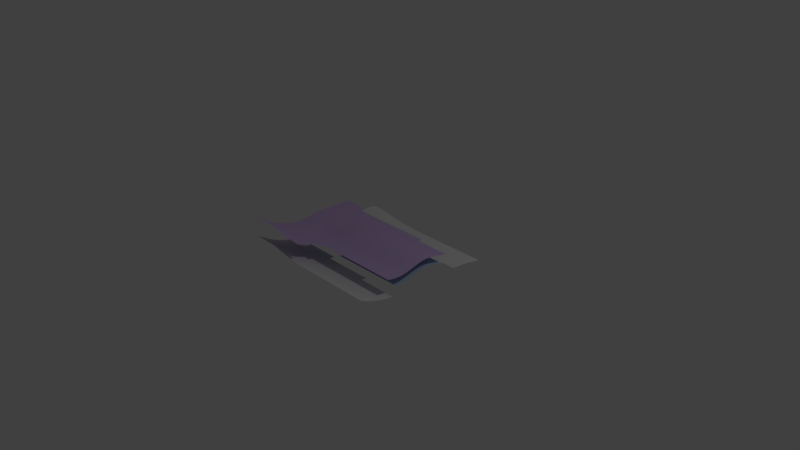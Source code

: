 # Source: sub1.blend  (saved by Blender 2.79.0; exported with 4.5.12 LTS)
import bpy
from mathutils import Matrix  # noqa: F401  (used for matrix-valued properties, if any)

bpy.ops.wm.read_factory_settings(use_empty=True)
scene = bpy.context.scene
scene.name = 'Scene'

# ---- collections
col_collection_1 = bpy.data.collections.new('Collection 1'); scene.collection.children.link(col_collection_1)

# ---- materials (node trees are filled in below, after node groups)
mat_material_003 = bpy.data.materials.new('Material.003')
mat_material_003.alpha_threshold = 0.0
mat_material_003.use_transparent_shadow = False
mat_material_003.diffuse_color = (0.625, 0.4578, 0.8, 1.0)
mat_material_003.roughness = 0.5
mat_material_002 = bpy.data.materials.new('Material.002')
mat_material_002.alpha_threshold = 0.0
mat_material_002.use_transparent_shadow = False
mat_material_002.diffuse_color = (0.5011, 0.653, 0.8, 1.0)
mat_material_002.roughness = 0.5
mat_material_001 = bpy.data.materials.new('Material.001')
mat_material_001.alpha_threshold = 0.0
mat_material_001.use_transparent_shadow = False
mat_material_001.roughness = 0.5

# ---- material node trees

# ---- world
world_world = bpy.data.worlds.new('World'); scene.world = world_world
world_world.color = (0.05088, 0.05088, 0.05088)
world_world.use_sun_shadow = False
world_world.sun_shadow_jitter_overblur = 0.0
world_world.cycles.sampling_method = 'MANUAL'

# ---- cameras
cam_camera = bpy.data.cameras.new('Camera')
cam_camera.clip_end = 100.0
cam_camera.lens = 35.0
cam_camera.sensor_width = 32.0
cam_camera.sensor_height = 18.0
cam_camera.ortho_scale = 7.314
cam_camera.dof.focus_distance = 0.0
cam_camera.dof.aperture_fstop = 128.0

# ---- lights
light_lamp = bpy.data.lights.new('Lamp', 'POINT')
light_lamp.transmission_factor = 0.0
light_lamp.cutoff_distance = 30.0
light_lamp.energy = 100.0
light_lamp.shadow_buffer_clip_start = 1.001
light_lamp.shadow_soft_size = 0.1
light_lamp.shadow_maximum_resolution = 0.006
light_lamp.use_absolute_resolution = True

# ---- meshes
me_grid_003 = bpy.data.meshes.new('Grid.003')
me_grid_003.from_pydata([(-1.0, -1.0, 0.2729), (-0.931, -1.0, 0.2729), (-0.8621, -1.0, 0.2729), (-0.7931, -1.0, 0.2729), (-0.7241, -1.0, 0.2729), (-0.6552, -1.0, 0.2729), (-0.5862, -1.0, 0.257), (-0.5172, -1.0, 0.243), (-0.4483, -1.0, 0.2308), (-0.3793, -1.0, 0.2205), (-0.3103, -1.0, 0.212), (-0.2414, -1.0, 0.2053), (-0.1724, -1.0, 0.2004), (-1.0, -0.931, 0.2338), (-0.931, -0.931, 0.2338), (-0.8621, -0.931, 0.2172), (-0.7931, -0.931, 0.2156), (-0.7241, -0.931, 0.2156), (-0.6552, -0.931, 0.2156), (-0.5862, -0.931, 0.2106), (-0.5172, -0.931, 0.2001), (-0.4483, -0.931, 0.1895), (-0.3793, -0.931, 0.18), (-0.3103, -0.931, 0.1719), (-0.2414, -0.931, 0.1656), (-0.1724, -0.931, 0.1609), (-1.0, -0.8621, 0.1815), (-0.931, -0.8621, 0.1815), (-0.8621, -0.8621, 0.1756), (-0.7931, -0.8621, 0.1657), (-0.7241, -0.8621, 0.1657), (-0.6552, -0.8621, 0.1657), (-0.5862, -0.8621, 0.1635), (-0.5172, -0.8621, 0.1572), (-0.4483, -0.8621, 0.1493), (-0.3793, -0.8621, 0.1416), (-0.3103, -0.8621, 0.1349), (-0.2414, -0.8621, 0.1294), (-0.1724, -0.8621, 0.1254), (-1.0, -0.7931, 0.1363), (-0.931, -0.7931, 0.1363), (-0.8621, -0.7931, 0.1334), (-0.7931, -0.7931, 0.1264), (-0.7241, -0.7931, 0.1228), (-0.6552, -0.7931, 0.1228), (-0.5862, -0.7931, 0.1217), (-0.5172, -0.7931, 0.1178), (-0.4483, -0.7931, 0.1124), (-0.3793, -0.7931, 0.1067), (-0.3103, -0.7931, 0.1014), (-0.2414, -0.7931, 0.09714), (-1.0, -0.7241, 0.09798), (-0.931, -0.7241, 0.09798), (-0.8621, -0.7241, 0.09627), (-0.7931, -0.7241, 0.09179), (-0.7241, -0.7241, 0.08674), (-0.6552, -0.7241, 0.08675), (-0.5862, -0.7241, 0.08618), (-0.5172, -0.7241, 0.08374), (-0.4483, -0.7241, 0.08012), (-0.3793, -0.7241, 0.0761), (-0.3103, -0.7241, 0.07232), (-0.2414, -0.7241, 0.06925), (-1.0, -0.6552, 0.06629), (-0.931, -0.6552, 0.06629), (-0.8621, -0.6552, 0.06521), (-0.7931, -0.6552, 0.06229), (-0.7241, -0.6552, 0.05823), (-0.6552, -0.6552, 0.0573), (-0.5862, -0.6552, 0.05697), (-0.5172, -0.6552, 0.05546), (-0.4483, -0.6552, 0.05313), (-0.3793, -0.6552, 0.05048), (-0.3103, -0.6552, 0.04801), (-0.2414, -0.6552, 0.04611), (-0.1724, -0.6552, 0.04509), (-1.0, -0.5862, 0.04106), (-0.931, -0.5862, 0.04106), (-0.8621, -0.5862, 0.04037), (-0.7931, -0.5862, 0.03846), (-0.7241, -0.5862, 0.03577), (-0.6552, -0.5862, 0.03421), (-0.5862, -0.5862, 0.03406), (-0.5172, -0.5862, 0.03317), (-0.4483, -0.5862, 0.03177), (-0.3793, -0.5862, 0.03021), (-0.3103, -0.5862, 0.02884), (-0.2414, -0.5862, 0.02799), (-0.1724, -0.5862, 0.02788), (-0.1034, -0.5862, 0.02792), (-0.03448, -0.5862, 0.02794), (0.03448, -0.5862, 0.02794), (0.1034, -0.5862, 0.02794), (0.1724, -0.5862, 0.02794), (0.2414, -0.5862, 0.02794), (0.3103, -0.5862, 0.02794), (0.3793, -0.5862, 0.02794), (0.4483, -0.5862, 0.02794), (0.5172, -0.5862, 0.02794), (0.5862, -0.5862, 0.02794), (0.6552, -0.5862, 0.02794), (0.7241, -0.5862, 0.02794), (0.7931, -0.5862, 0.02794), (0.8621, -0.5862, 0.02794), (0.931, -0.5862, 0.02794), (1.0, -0.5862, 0.02794), (-1.0, -0.5172, 0.02213), (-0.931, -0.5172, 0.02213), (-0.8621, -0.5172, 0.0217), (-0.7931, -0.5172, 0.02051), (-0.7241, -0.5172, 0.01866), (-0.6552, -0.5172, 0.01669), (-0.5862, -0.5172, 0.01641), (-0.5172, -0.5172, 0.01596), (-0.4483, -0.5172, 0.01553), (-0.3793, -0.5172, 0.01533), (-0.3103, -0.5172, 0.01503), (-0.2414, -0.5172, 0.01503), (-0.1724, -0.5172, 0.01509), (-0.1034, -0.5172, 0.01512), (-0.03448, -0.5172, 0.01514), (0.03448, -0.5172, 0.01514), (0.1034, -0.5172, 0.01514), (0.1724, -0.5172, 0.01514), (0.2414, -0.5172, 0.01514), (0.3103, -0.5172, 0.01514), (0.3793, -0.5172, 0.01514), (0.4483, -0.5172, 0.01514), (0.5172, -0.5172, 0.01514), (0.5862, -0.5172, 0.01514), (0.6552, -0.5172, 0.01514), (0.7241, -0.5172, 0.01514), (0.7931, -0.5172, 0.01514), (0.8621, -0.5172, 0.01514), (0.931, -0.5172, 0.01514), (1.0, -0.5172, 0.01514), (-1.0, -0.4483, 0.008579), (-0.931, -0.4483, 0.008579), (-0.8621, -0.4483, 0.008336), (-0.7931, -0.4483, 0.006981), (-0.7241, -0.4483, 0.003788), (-0.6552, -0.4483, 0.001021), (-0.5862, -0.4483, 0.0002565), (-0.5172, -0.4483, 0.0001431), (-0.4483, -0.4483, 0.0007409), (-0.3793, -0.4483, 0.002644), (-0.3103, -0.4483, 0.004999), (-0.2414, -0.4483, 0.006466), (-0.1724, -0.4483, 0.006557), (-0.1034, -0.4483, 0.006583), (-0.03448, -0.4483, 0.006593), (0.03448, -0.4483, 0.006593), (0.1034, -0.4483, 0.006593), (0.1724, -0.4483, 0.006593), (0.2414, -0.4483, 0.006593), (0.3103, -0.4483, 0.006593), (0.3793, -0.4483, 0.006593), (0.4483, -0.4483, 0.006593), (0.5172, -0.4483, 0.006593), (0.5862, -0.4483, 0.006593), (0.6552, -0.4483, 0.006593), (0.7241, -0.4483, 0.006593), (0.7931, -0.4483, 0.006593), (0.8621, -0.4483, 0.006593), (0.931, -0.4483, 0.006593), (1.0, -0.4483, 0.006593), (-1.0, -0.3793, -0.00176), (-0.931, -0.3793, -0.00176), (-0.8621, -0.3793, -0.001863), (-0.7931, -0.3793, -0.002377), (-0.7241, -0.3793, -0.007105), (-0.6552, -0.3793, -0.01055), (-0.5862, -0.3793, -0.01168), (-0.5172, -0.3793, -0.0116), (-0.4483, -0.3793, -0.0103), (-0.3793, -0.3793, -0.006932), (-0.3103, -0.3793, -0.00246), (-0.2414, -0.3793, 0.001707), (-0.1724, -0.3793, 0.003899), (-0.1034, -0.3793, 0.00396), (-0.03448, -0.3793, 0.003967), (0.03448, -0.3793, 0.003968), (0.1034, -0.3793, 0.003968), (0.1724, -0.3793, 0.003968), (0.2414, -0.3793, 0.003968), (0.3103, -0.3793, 0.003968), (0.3793, -0.3793, 0.003968), (0.4483, -0.3793, 0.003968), (0.5172, -0.3793, 0.003968), (0.5862, -0.3793, 0.003968), (0.6552, -0.3793, 0.003968), (0.7241, -0.3793, 0.003968), (0.7931, -0.3793, 0.003968), (0.8621, -0.3793, 0.003968), (0.931, -0.3793, 0.003968), (1.0, -0.3793, 0.003968), (-1.0, -0.3103, -0.003203), (-0.931, -0.3103, -0.003203), (-0.8621, -0.3103, -0.003203), (-0.7931, -0.3103, -0.003203), (-0.7241, -0.3103, -0.007634), (-0.6552, -0.3103, -0.0123), (-0.5862, -0.3103, -0.01396), (-0.5172, -0.3103, -0.01392), (-0.4483, -0.3103, -0.01216), (-0.3793, -0.3103, -0.007438), (-0.3103, -0.3103, -0.0009365), (-0.2414, -0.3103, 0.005723), (-0.1724, -0.3103, 0.01072), (-0.1034, -0.3103, 0.01222), (-0.03448, -0.3103, 0.01223), (0.03448, -0.3103, 0.01223), (0.1034, -0.3103, 0.01223), (0.1724, -0.3103, 0.01223), (0.2414, -0.3103, 0.01223), (0.3103, -0.3103, 0.01223), (0.3793, -0.3103, 0.01223), (0.4483, -0.3103, 0.01223), (0.5172, -0.3103, 0.01223), (0.5862, -0.3103, 0.01223), (0.6552, -0.3103, 0.01223), (0.7241, -0.3103, 0.01223), (0.7931, -0.3103, 0.01223), (0.8621, -0.3103, 0.01223), (0.931, -0.3103, 0.01223), (1.0, -0.3103, 0.01223), (-1.0, -0.2414, 0.0006064), (-0.931, -0.2414, 0.0006064), (-0.8621, -0.2414, 0.0006064), (-0.7931, -0.2414, 0.0006064), (-0.7241, -0.2414, -0.001584), (-0.6552, -0.2414, -0.007576), (-0.5862, -0.2414, -0.009766), (-0.5172, -0.2414, -0.009751), (-0.4483, -0.2414, -0.007526), (-0.3793, -0.2414, -0.001513), (-0.3103, -0.2414, 0.006792), (-0.2414, -0.2414, 0.01555), (-0.1724, -0.2414, 0.02281), (-0.1034, -0.2414, 0.0266), (-0.03448, -0.2414, 0.02677), (0.03448, -0.2414, 0.02677), (0.1034, -0.2414, 0.02677), (0.1724, -0.2414, 0.02677), (0.2414, -0.2414, 0.02677), (0.3103, -0.2414, 0.02677), (0.3793, -0.2414, 0.02677), (0.4483, -0.2414, 0.02677), (0.5172, -0.2414, 0.02677), (0.5862, -0.2414, 0.02677), (0.6552, -0.2414, 0.02677), (0.7241, -0.2414, 0.02677), (0.7931, -0.2414, 0.02677), (0.8621, -0.2414, 0.02677), (0.931, -0.2414, 0.02677), (1.0, -0.2414, 0.02677), (-1.0, -0.1724, 0.00762), (-0.931, -0.1724, 0.00762), (-0.8621, -0.1724, 0.00762), (-0.7931, -0.1724, 0.00762), (-0.7241, -0.1724, 0.00762), (-0.6552, -0.1724, 0.002492), (-0.5862, -0.1724, -0.0001849), (-0.5172, -0.1724, -0.0001849), (-0.4483, -0.1724, 0.002492), (-0.3793, -0.1724, 0.009576), (-0.3103, -0.1724, 0.01921), (-0.2414, -0.1724, 0.02941), (-0.1724, -0.1724, 0.03817), (-0.1034, -0.1724, 0.04349), (-0.03448, -0.1724, 0.04423), (0.03448, -0.1724, 0.04423), (0.1034, -0.1724, 0.04423), (0.1724, -0.1724, 0.04423), (0.2414, -0.1724, 0.04423), (0.3103, -0.1724, 0.04423), (0.3793, -0.1724, 0.04423), (0.4483, -0.1724, 0.04423), (0.5172, -0.1724, 0.04423), (0.5862, -0.1724, 0.04423), (0.6552, -0.1724, 0.04423), (0.7241, -0.1724, 0.04423), (0.7931, -0.1724, 0.04423), (0.8621, -0.1724, 0.04423), (0.931, -0.1724, 0.04423), (1.0, -0.1724, 0.04423), (-1.0, -0.1034, 0.01644), (-0.931, -0.1034, 0.01644), (-0.8621, -0.1034, 0.01644), (-0.7931, -0.1034, 0.01644), (-0.7241, -0.1034, 0.01644), (-0.6552, -0.1034, 0.01635), (-0.5862, -0.1034, 0.01338), (-0.5172, -0.1034, 0.01338), (-0.4483, -0.1034, 0.01635), (-0.3793, -0.1034, 0.02391), (-0.3103, -0.1034, 0.03406), (-0.2414, -0.1034, 0.04478), (-0.1724, -0.1034, 0.05406), (-0.1034, -0.1034, 0.05991), (-0.03448, -0.1034, 0.06093), (0.03448, -0.1034, 0.06093), (0.1034, -0.1034, 0.06093), (0.1724, -0.1034, 0.06093), (0.2414, -0.1034, 0.06093), (0.3103, -0.1034, 0.06093), (0.3793, -0.1034, 0.06093), (0.4483, -0.1034, 0.06093), (0.5172, -0.1034, 0.06093), (0.5862, -0.1034, 0.06093), (0.6552, -0.1034, 0.06093), (0.7241, -0.1034, 0.06093), (0.7931, -0.1034, 0.06093), (0.8621, -0.1034, 0.06093), (0.931, -0.1034, 0.06093), (1.0, -0.1034, 0.06093), (-1.0, -0.03448, 0.02583), (-0.931, -0.03448, 0.02583), (-0.8621, -0.03448, 0.02583), (-0.7931, -0.03448, 0.02583), (-0.7241, -0.03448, 0.02583), (-0.6552, -0.03448, 0.02583), (-0.5862, -0.03448, 0.02583), (-0.5172, -0.03448, 0.02583), (-0.4483, -0.03448, 0.0288), (-0.3793, -0.03448, 0.03636), (-0.3103, -0.03448, 0.0465), (-0.2414, -0.03448, 0.05722), (-0.1724, -0.03448, 0.06651), (-0.1034, -0.03448, 0.07235), (-0.03448, -0.03448, 0.07337), (0.03448, -0.03448, 0.07337), (0.1034, -0.03448, 0.07337), (0.1724, -0.03448, 0.07337), (0.2414, -0.03448, 0.07337), (0.3103, -0.03448, 0.07337), (0.3793, -0.03448, 0.07337), (0.4483, -0.03448, 0.07337), (0.5172, -0.03448, 0.07337), (0.5862, -0.03448, 0.07337), (0.6552, -0.03448, 0.07337), (0.7241, -0.03448, 0.07337), (0.7931, -0.03448, 0.07337), (0.8621, -0.03448, 0.07337), (0.931, -0.03448, 0.07337), (1.0, -0.03448, 0.07337), (-1.0, 0.03448, 0.03369), (-0.931, 0.03448, 0.03369), (-0.8621, 0.03448, 0.03369), (-0.7931, 0.03448, 0.03369), (-0.7241, 0.03448, 0.03369), (-0.6552, 0.03448, 0.03369), (-0.5862, 0.03448, 0.03369), (-0.5172, 0.03448, 0.03369), (-0.4483, 0.03448, 0.03638), (-0.3793, 0.03448, 0.04349), (-0.3103, 0.03448, 0.05315), (-0.2414, 0.03448, 0.06337), (-0.1724, 0.03448, 0.07216), (-0.1034, 0.03448, 0.0775), (-0.03448, 0.03448, 0.07825), (0.03448, 0.03448, 0.07825), (0.1034, 0.03448, 0.07825), (0.1724, 0.03448, 0.07825), (0.2414, 0.03448, 0.07825), (0.3103, 0.03448, 0.07825), (0.3793, 0.03448, 0.07825), (0.4483, 0.03448, 0.07825), (0.5172, 0.03448, 0.07825), (0.5862, 0.03448, 0.07825), (0.6552, 0.03448, 0.07825), (0.7241, 0.03448, 0.07825), (0.7931, 0.03448, 0.07825), (0.8621, 0.03448, 0.07825), (0.931, 0.03448, 0.07825), (1.0, 0.03448, 0.07825), (-1.0, 0.1034, 0.03636), (-0.931, 0.1034, 0.03636), (-0.8621, 0.1034, 0.03636), (-0.7931, 0.1034, 0.03636), (-0.7241, 0.1034, 0.03636), (-0.6552, 0.1034, 0.03636), (-0.5862, 0.1034, 0.03636), (-0.5172, 0.1034, 0.03636), (-0.4483, 0.1034, 0.03859), (-0.3793, 0.1034, 0.04466), (-0.3103, 0.1034, 0.05305), (-0.2414, 0.1034, 0.06191), (-0.1724, 0.1034, 0.06928), (-0.1034, 0.1034, 0.07317), (-0.03448, 0.1034, 0.07337), (0.03448, 0.1034, 0.07337), (0.1034, 0.1034, 0.07337), (0.1724, 0.1034, 0.07337), (0.2414, 0.1034, 0.07337), (0.3103, 0.1034, 0.07337), (0.3793, 0.1034, 0.07337), (0.4483, 0.1034, 0.07337), (0.5172, 0.1034, 0.07337), (0.5862, 0.1034, 0.07337), (0.6552, 0.1034, 0.07337), (0.7241, 0.1034, 0.07337), (0.7931, 0.1034, 0.07337), (0.8621, 0.1034, 0.07337), (0.931, 0.1034, 0.07337), (1.0, 0.1034, 0.07337), (-0.9999, 0.1724, 0.03472), (-0.931, 0.1724, 0.03466), (-0.862, 0.1724, 0.03452), (-0.7931, 0.1724, 0.03433), (-0.7241, 0.1724, 0.03416), (-0.6552, 0.1724, 0.03411), (-0.5862, 0.1724, 0.03411), (-0.5172, 0.1724, 0.03411), (-0.4483, 0.1724, 0.03587), (-0.3793, 0.1724, 0.04066), (-0.3103, 0.1724, 0.04728), (-0.2414, 0.1724, 0.05409), (-0.1724, 0.1724, 0.05926), (-0.1034, 0.1724, 0.06093), (-0.03448, 0.1724, 0.06093), (0.03448, 0.1724, 0.06093), (0.1034, 0.1724, 0.06093), (0.1724, 0.1724, 0.06093), (0.2414, 0.1724, 0.06093), (0.3103, 0.1724, 0.06093), (0.3793, 0.1724, 0.06093), (0.4483, 0.1724, 0.06093), (0.5172, 0.1724, 0.06093), (0.5862, 0.1724, 0.06093), (0.6552, 0.1724, 0.06093), (0.7241, 0.1724, 0.06093), (0.7931, 0.1724, 0.06093), (0.8621, 0.1724, 0.06093), (0.931, 0.1724, 0.06093), (1.0, 0.1724, 0.06093), (-0.9998, 0.2412, 0.03074), (-0.9308, 0.2412, 0.03062), (-0.8619, 0.2412, 0.03028), (-0.793, 0.2413, 0.02978), (-0.7241, 0.2413, 0.02922), (-0.6551, 0.2413, 0.02871), (-0.5862, 0.2414, 0.02837), (-0.5172, 0.2414, 0.02831), (-0.4483, 0.2414, 0.02956), (-0.3793, 0.2414, 0.03295), (-0.3103, 0.2414, 0.03751), (-0.2414, 0.2414, 0.0418), (-0.1724, 0.2414, 0.04415), (-0.1034, 0.2414, 0.04423), (-0.03448, 0.2414, 0.04423), (0.03448, 0.2414, 0.04423), (0.1034, 0.2414, 0.04423), (0.1724, 0.2414, 0.04423), (0.2414, 0.2414, 0.04423), (0.3103, 0.2414, 0.04423), (0.3793, 0.2414, 0.04423), (0.4483, 0.2414, 0.04423), (0.5172, 0.2414, 0.04423), (0.5862, 0.2414, 0.04423), (0.6552, 0.2414, 0.04423), (0.7241, 0.2414, 0.04423), (0.7931, 0.2414, 0.04423), (0.8621, 0.2414, 0.04423), (0.931, 0.2414, 0.04423), (1.0, 0.2414, 0.04423), (-0.9995, 0.3099, 0.02558), (-0.9306, 0.3099, 0.02538), (-0.8616, 0.31, 0.0248), (-0.7928, 0.31, 0.02393), (-0.7239, 0.3101, 0.0229), (-0.655, 0.3102, 0.02184), (-0.5861, 0.3103, 0.02096), (-0.5172, 0.3103, 0.02046), (-0.4483, 0.3103, 0.02088), (-0.3793, 0.3103, 0.02276), (-0.3103, 0.3103, 0.02507), (-0.2414, 0.3103, 0.02652), (-0.1724, 0.3103, 0.02658), (-0.1034, 0.3103, 0.02658), (-0.03448, 0.3103, 0.02658), (0.03448, 0.3103, 0.02658), (0.1034, 0.3103, 0.02658), (0.1724, 0.3103, 0.02658), (0.2414, 0.3103, 0.02658), (0.3103, 0.3103, 0.02658), (0.3793, 0.3103, 0.02658), (0.4483, 0.3103, 0.02658), (0.5172, 0.3103, 0.02658), (0.5862, 0.3103, 0.02658), (0.6552, 0.3103, 0.02658), (0.7241, 0.3103, 0.02658), (0.7931, 0.3103, 0.02658), (0.8621, 0.3103, 0.02658), (0.931, 0.3103, 0.02658), (1.0, 0.3103, 0.02658), (-0.9991, 0.3786, 0.02037), (-0.9302, 0.3786, 0.02007), (-0.8613, 0.3786, 0.0192), (-0.7924, 0.3787, 0.01787), (-0.7236, 0.3789, 0.01626), (-0.6548, 0.379, 0.01456), (-0.586, 0.3791, 0.01328), (-0.5171, 0.3792, 0.01223), (-0.4482, 0.3792, 0.01156), (-0.3793, 0.3793, 0.01139), (-0.3103, 0.3793, 0.0113), (-0.2414, 0.3793, 0.0113), (-0.1724, 0.3793, 0.0113), (-0.1034, 0.3793, 0.0113), (-0.03448, 0.3793, 0.0113), (0.03448, 0.3793, 0.0113), (0.1034, 0.3793, 0.0113), (0.1724, 0.3793, 0.0113), (0.2414, 0.3793, 0.0113), (0.3103, 0.3793, 0.0113), (0.3793, 0.3793, 0.0113), (0.4483, 0.3793, 0.0113), (0.5172, 0.3793, 0.0113), (0.5862, 0.3793, 0.0113), (0.6552, 0.3793, 0.0113), (0.7241, 0.3793, 0.0113), (0.7931, 0.3793, 0.0113), (0.8621, 0.3793, 0.0113), (0.931, 0.3793, 0.0113), (1.0, 0.3793, 0.0113), (-0.9986, 0.4471, 0.01713), (-0.9297, 0.4471, 0.0167), (-0.8608, 0.4472, 0.01545), (-0.792, 0.4474, 0.01356), (-0.7233, 0.4475, 0.01125), (-0.6545, 0.4477, 0.008933), (-0.5857, 0.4478, 0.007333), (-0.5169, 0.448, 0.005644), (-0.4481, 0.4481, 0.00406), (-0.3792, 0.4482, 0.002764), (-0.3103, 0.4483, 0.001916), (-0.2414, 0.4483, 0.001649), (-0.1724, 0.4483, 0.001649), (-0.1034, 0.4483, 0.001649), (-0.03448, 0.4483, 0.001649), (0.03448, 0.4483, 0.001649), (0.1034, 0.4483, 0.001649), (0.1724, 0.4483, 0.001649), (0.2414, 0.4483, 0.001649), (0.3103, 0.4483, 0.001649), (0.3793, 0.4483, 0.001649), (0.4483, 0.4483, 0.001649), (0.5172, 0.4483, 0.001649), (-0.998, 0.5155, 0.02073), (-0.9291, 0.5156, 0.02012), (-0.8603, 0.5157, 0.01839), (-0.7916, 0.5159, 0.0158), (-0.7229, 0.5162, 0.01267), (-0.6541, 0.5163, 0.01023)], [], [(0, 1, 14, 13), (1, 2, 15, 14), (2, 3, 16, 15), (3, 4, 17, 16), (4, 5, 18, 17), (5, 6, 19, 18), (6, 7, 20, 19), (7, 8, 21, 20), (8, 9, 22, 21), (9, 10, 23, 22), (10, 11, 24, 23), (11, 12, 25, 24), (13, 14, 27, 26), (14, 15, 28, 27), (15, 16, 29, 28), (16, 17, 30, 29), (17, 18, 31, 30), (18, 19, 32, 31), (19, 20, 33, 32), (20, 21, 34, 33), (21, 22, 35, 34), (22, 23, 36, 35), (23, 24, 37, 36), (24, 25, 38, 37), (26, 27, 40, 39), (27, 28, 41, 40), (28, 29, 42, 41), (29, 30, 43, 42), (30, 31, 44, 43), (31, 32, 45, 44), (32, 33, 46, 45), (33, 34, 47, 46), (34, 35, 48, 47), (35, 36, 49, 48), (36, 37, 50, 49), (39, 40, 52, 51), (40, 41, 53, 52), (41, 42, 54, 53), (42, 43, 55, 54), (43, 44, 56, 55), (44, 45, 57, 56), (45, 46, 58, 57), (46, 47, 59, 58), (47, 48, 60, 59), (48, 49, 61, 60), (49, 50, 62, 61), (51, 52, 64, 63), (52, 53, 65, 64), (53, 54, 66, 65), (54, 55, 67, 66), (55, 56, 68, 67), (56, 57, 69, 68), (57, 58, 70, 69), (58, 59, 71, 70), (59, 60, 72, 71), (60, 61, 73, 72), (61, 62, 74, 73), (63, 64, 77, 76), (64, 65, 78, 77), (65, 66, 79, 78), (66, 67, 80, 79), (67, 68, 81, 80), (68, 69, 82, 81), (69, 70, 83, 82), (70, 71, 84, 83), (71, 72, 85, 84), (72, 73, 86, 85), (73, 74, 87, 86), (74, 75, 88, 87), (76, 77, 107, 106), (77, 78, 108, 107), (78, 79, 109, 108), (79, 80, 110, 109), (80, 81, 111, 110), (81, 82, 112, 111), (82, 83, 113, 112), (83, 84, 114, 113), (84, 85, 115, 114), (85, 86, 116, 115), (86, 87, 117, 116), (87, 88, 118, 117), (88, 89, 119, 118), (89, 90, 120, 119), (90, 91, 121, 120), (91, 92, 122, 121), (92, 93, 123, 122), (93, 94, 124, 123), (94, 95, 125, 124), (95, 96, 126, 125), (96, 97, 127, 126), (97, 98, 128, 127), (98, 99, 129, 128), (99, 100, 130, 129), (100, 101, 131, 130), (101, 102, 132, 131), (102, 103, 133, 132), (103, 104, 134, 133), (104, 105, 135, 134), (106, 107, 137, 136), (107, 108, 138, 137), (108, 109, 139, 138), (109, 110, 140, 139), (110, 111, 141, 140), (111, 112, 142, 141), (112, 113, 143, 142), (113, 114, 144, 143), (114, 115, 145, 144), (115, 116, 146, 145), (116, 117, 147, 146), (117, 118, 148, 147), (118, 119, 149, 148), (119, 120, 150, 149), (120, 121, 151, 150), (121, 122, 152, 151), (122, 123, 153, 152), (123, 124, 154, 153), (124, 125, 155, 154), (125, 126, 156, 155), (126, 127, 157, 156), (127, 128, 158, 157), (128, 129, 159, 158), (129, 130, 160, 159), (130, 131, 161, 160), (131, 132, 162, 161), (132, 133, 163, 162), (133, 134, 164, 163), (134, 135, 165, 164), (136, 137, 167, 166), (137, 138, 168, 167), (138, 139, 169, 168), (139, 140, 170, 169), (140, 141, 171, 170), (141, 142, 172, 171), (142, 143, 173, 172), (143, 144, 174, 173), (144, 145, 175, 174), (145, 146, 176, 175), (146, 147, 177, 176), (147, 148, 178, 177), (148, 149, 179, 178), (149, 150, 180, 179), (150, 151, 181, 180), (151, 152, 182, 181), (152, 153, 183, 182), (153, 154, 184, 183), (154, 155, 185, 184), (155, 156, 186, 185), (156, 157, 187, 186), (157, 158, 188, 187), (158, 159, 189, 188), (159, 160, 190, 189), (160, 161, 191, 190), (161, 162, 192, 191), (162, 163, 193, 192), (163, 164, 194, 193), (164, 165, 195, 194), (166, 167, 197, 196), (167, 168, 198, 197), (168, 169, 199, 198), (169, 170, 200, 199), (170, 171, 201, 200), (171, 172, 202, 201), (172, 173, 203, 202), (173, 174, 204, 203), (174, 175, 205, 204), (175, 176, 206, 205), (176, 177, 207, 206), (177, 178, 208, 207), (178, 179, 209, 208), (179, 180, 210, 209), (180, 181, 211, 210), (181, 182, 212, 211), (182, 183, 213, 212), (183, 184, 214, 213), (184, 185, 215, 214), (185, 186, 216, 215), (186, 187, 217, 216), (187, 188, 218, 217), (188, 189, 219, 218), (189, 190, 220, 219), (190, 191, 221, 220), (191, 192, 222, 221), (192, 193, 223, 222), (193, 194, 224, 223), (194, 195, 225, 224), (196, 197, 227, 226), (197, 198, 228, 227), (198, 199, 229, 228), (199, 200, 230, 229), (200, 201, 231, 230), (201, 202, 232, 231), (202, 203, 233, 232), (203, 204, 234, 233), (204, 205, 235, 234), (205, 206, 236, 235), (206, 207, 237, 236), (207, 208, 238, 237), (208, 209, 239, 238), (209, 210, 240, 239), (210, 211, 241, 240), (211, 212, 242, 241), (212, 213, 243, 242), (213, 214, 244, 243), (214, 215, 245, 244), (215, 216, 246, 245), (216, 217, 247, 246), (217, 218, 248, 247), (218, 219, 249, 248), (219, 220, 250, 249), (220, 221, 251, 250), (221, 222, 252, 251), (222, 223, 253, 252), (223, 224, 254, 253), (224, 225, 255, 254), (226, 227, 257, 256), (227, 228, 258, 257), (228, 229, 259, 258), (229, 230, 260, 259), (230, 231, 261, 260), (231, 232, 262, 261), (232, 233, 263, 262), (233, 234, 264, 263), (234, 235, 265, 264), (235, 236, 266, 265), (236, 237, 267, 266), (237, 238, 268, 267), (238, 239, 269, 268), (239, 240, 270, 269), (240, 241, 271, 270), (241, 242, 272, 271), (242, 243, 273, 272), (243, 244, 274, 273), (244, 245, 275, 274), (245, 246, 276, 275), (246, 247, 277, 276), (247, 248, 278, 277), (248, 249, 279, 278), (249, 250, 280, 279), (250, 251, 281, 280), (251, 252, 282, 281), (252, 253, 283, 282), (253, 254, 284, 283), (254, 255, 285, 284), (256, 257, 287, 286), (257, 258, 288, 287), (258, 259, 289, 288), (259, 260, 290, 289), (260, 261, 291, 290), (261, 262, 292, 291), (262, 263, 293, 292), (263, 264, 294, 293), (264, 265, 295, 294), (265, 266, 296, 295), (266, 267, 297, 296), (267, 268, 298, 297), (268, 269, 299, 298), (269, 270, 300, 299), (270, 271, 301, 300), (271, 272, 302, 301), (272, 273, 303, 302), (273, 274, 304, 303), (274, 275, 305, 304), (275, 276, 306, 305), (276, 277, 307, 306), (277, 278, 308, 307), (278, 279, 309, 308), (279, 280, 310, 309), (280, 281, 311, 310), (281, 282, 312, 311), (282, 283, 313, 312), (283, 284, 314, 313), (284, 285, 315, 314), (286, 287, 317, 316), (287, 288, 318, 317), (288, 289, 319, 318), (289, 290, 320, 319), (290, 291, 321, 320), (291, 292, 322, 321), (292, 293, 323, 322), (293, 294, 324, 323), (294, 295, 325, 324), (295, 296, 326, 325), (296, 297, 327, 326), (297, 298, 328, 327), (298, 299, 329, 328), (299, 300, 330, 329), (300, 301, 331, 330), (301, 302, 332, 331), (302, 303, 333, 332), (303, 304, 334, 333), (304, 305, 335, 334), (305, 306, 336, 335), (306, 307, 337, 336), (307, 308, 338, 337), (308, 309, 339, 338), (309, 310, 340, 339), (310, 311, 341, 340), (311, 312, 342, 341), (312, 313, 343, 342), (313, 314, 344, 343), (314, 315, 345, 344), (316, 317, 347, 346), (317, 318, 348, 347), (318, 319, 349, 348), (319, 320, 350, 349), (320, 321, 351, 350), (321, 322, 352, 351), (322, 323, 353, 352), (323, 324, 354, 353), (324, 325, 355, 354), (325, 326, 356, 355), (326, 327, 357, 356), (327, 328, 358, 357), (328, 329, 359, 358), (329, 330, 360, 359), (330, 331, 361, 360), (331, 332, 362, 361), (332, 333, 363, 362), (333, 334, 364, 363), (334, 335, 365, 364), (335, 336, 366, 365), (336, 337, 367, 366), (337, 338, 368, 367), (338, 339, 369, 368), (339, 340, 370, 369), (340, 341, 371, 370), (341, 342, 372, 371), (342, 343, 373, 372), (343, 344, 374, 373), (344, 345, 375, 374), (346, 347, 377, 376), (347, 348, 378, 377), (348, 349, 379, 378), (349, 350, 380, 379), (350, 351, 381, 380), (351, 352, 382, 381), (352, 353, 383, 382), (353, 354, 384, 383), (354, 355, 385, 384), (355, 356, 386, 385), (356, 357, 387, 386), (357, 358, 388, 387), (358, 359, 389, 388), (359, 360, 390, 389), (360, 361, 391, 390), (361, 362, 392, 391), (362, 363, 393, 392), (363, 364, 394, 393), (364, 365, 395, 394), (365, 366, 396, 395), (366, 367, 397, 396), (367, 368, 398, 397), (368, 369, 399, 398), (369, 370, 400, 399), (370, 371, 401, 400), (371, 372, 402, 401), (372, 373, 403, 402), (373, 374, 404, 403), (374, 375, 405, 404), (376, 377, 407, 406), (377, 378, 408, 407), (378, 379, 409, 408), (379, 380, 410, 409), (380, 381, 411, 410), (381, 382, 412, 411), (382, 383, 413, 412), (383, 384, 414, 413), (384, 385, 415, 414), (385, 386, 416, 415), (386, 387, 417, 416), (387, 388, 418, 417), (388, 389, 419, 418), (389, 390, 420, 419), (390, 391, 421, 420), (391, 392, 422, 421), (392, 393, 423, 422), (393, 394, 424, 423), (394, 395, 425, 424), (395, 396, 426, 425), (396, 397, 427, 426), (397, 398, 428, 427), (398, 399, 429, 428), (399, 400, 430, 429), (400, 401, 431, 430), (401, 402, 432, 431), (402, 403, 433, 432), (403, 404, 434, 433), (404, 405, 435, 434), (406, 407, 437, 436), (407, 408, 438, 437), (408, 409, 439, 438), (409, 410, 440, 439), (410, 411, 441, 440), (411, 412, 442, 441), (412, 413, 443, 442), (413, 414, 444, 443), (414, 415, 445, 444), (415, 416, 446, 445), (416, 417, 447, 446), (417, 418, 448, 447), (418, 419, 449, 448), (419, 420, 450, 449), (420, 421, 451, 450), (421, 422, 452, 451), (422, 423, 453, 452), (423, 424, 454, 453), (424, 425, 455, 454), (425, 426, 456, 455), (426, 427, 457, 456), (427, 428, 458, 457), (428, 429, 459, 458), (429, 430, 460, 459), (430, 431, 461, 460), (431, 432, 462, 461), (432, 433, 463, 462), (433, 434, 464, 463), (434, 435, 465, 464), (436, 437, 467, 466), (437, 438, 468, 467), (438, 439, 469, 468), (439, 440, 470, 469), (440, 441, 471, 470), (441, 442, 472, 471), (442, 443, 473, 472), (443, 444, 474, 473), (444, 445, 475, 474), (445, 446, 476, 475), (446, 447, 477, 476), (447, 448, 478, 477), (448, 449, 479, 478), (449, 450, 480, 479), (450, 451, 481, 480), (451, 452, 482, 481), (452, 453, 483, 482), (453, 454, 484, 483), (454, 455, 485, 484), (455, 456, 486, 485), (456, 457, 487, 486), (457, 458, 488, 487), (458, 459, 489, 488), (459, 460, 490, 489), (460, 461, 491, 490), (461, 462, 492, 491), (462, 463, 493, 492), (463, 464, 494, 493), (464, 465, 495, 494), (466, 467, 497, 496), (467, 468, 498, 497), (468, 469, 499, 498), (469, 470, 500, 499), (470, 471, 501, 500), (471, 472, 502, 501), (472, 473, 503, 502), (473, 474, 504, 503), (474, 475, 505, 504), (475, 476, 506, 505), (476, 477, 507, 506), (477, 478, 508, 507), (478, 479, 509, 508), (479, 480, 510, 509), (480, 481, 511, 510), (481, 482, 512, 511), (482, 483, 513, 512), (483, 484, 514, 513), (484, 485, 515, 514), (485, 486, 516, 515), (486, 487, 517, 516), (487, 488, 518, 517), (488, 489, 519, 518), (489, 490, 520, 519), (490, 491, 521, 520), (491, 492, 522, 521), (492, 493, 523, 522), (493, 494, 524, 523), (494, 495, 525, 524), (496, 497, 527, 526), (497, 498, 528, 527), (498, 499, 529, 528), (499, 500, 530, 529), (500, 501, 531, 530), (501, 502, 532, 531), (502, 503, 533, 532), (503, 504, 534, 533), (504, 505, 535, 534), (505, 506, 536, 535), (506, 507, 537, 536), (507, 508, 538, 537), (508, 509, 539, 538), (509, 510, 540, 539), (510, 511, 541, 540), (511, 512, 542, 541), (512, 513, 543, 542), (513, 514, 544, 543), (514, 515, 545, 544), (515, 516, 546, 545), (516, 517, 547, 546), (517, 518, 548, 547), (526, 527, 550, 549), (527, 528, 551, 550), (528, 529, 552, 551), (529, 530, 553, 552), (530, 531, 554, 553)])
me_grid_003.materials.append(mat_material_003)
me_grid_003.use_remesh_preserve_volume = False
me_grid_003.use_remesh_preserve_attributes = False
me_grid_003.use_mirror_vertex_groups = False
me_grid_003.update()
me_grid_002 = bpy.data.meshes.new('Grid.002')
me_grid_002.from_pydata([(-0.03448, -0.4483, 0.006593), (0.03448, -0.4483, 0.006593), (0.1034, -0.4483, 0.006593), (0.1724, -0.4483, 0.006593), (0.2414, -0.4483, 0.006593), (0.3103, -0.4483, 0.006593), (0.3793, -0.4483, 0.006593), (0.4483, -0.4483, 0.006593), (0.5172, -0.4483, 0.006593), (0.5862, -0.4483, 0.006593), (0.6552, -0.4483, 0.006593), (0.7241, -0.4483, 0.006593), (0.7931, -0.4483, 0.006593), (0.8621, -0.4483, 0.006593), (0.931, -0.4483, 0.006593), (1.0, -0.4483, 0.006593), (-1.0, -0.3793, 0.004336), (-0.931, -0.3793, 0.004336), (-0.8621, -0.3793, 0.004231), (-0.7931, -0.3793, 0.003959), (-0.7241, -0.3793, 0.003644), (-0.6552, -0.3793, 0.003503), (-0.5862, -0.3793, 0.003595), (-0.5172, -0.3793, 0.003674), (-0.4483, -0.3793, 0.003755), (-0.3793, -0.3793, 0.003822), (-0.3103, -0.3793, 0.003874), (-0.2414, -0.3793, 0.003915), (-0.1724, -0.3793, 0.003943), (-0.1034, -0.3793, 0.00396), (-0.03448, -0.3793, 0.003967), (0.03448, -0.3793, 0.003968), (0.1034, -0.3793, 0.003968), (0.1724, -0.3793, 0.003968), (0.2414, -0.3793, 0.003968), (0.3103, -0.3793, 0.003968), (0.3793, -0.3793, 0.003968), (0.4483, -0.3793, 0.003968), (0.5172, -0.3793, 0.003968), (0.5862, -0.3793, 0.003968), (0.6552, -0.3793, 0.003968), (0.7241, -0.3793, 0.003968), (0.7931, -0.3793, 0.003968), (0.8621, -0.3793, 0.003968), (0.931, -0.3793, 0.003968), (1.0, -0.3793, 0.003968), (-1.0, -0.3103, 0.01194), (-0.931, -0.3103, 0.01194), (-0.8621, -0.3103, 0.01194), (-0.7931, -0.3103, 0.01194), (-0.7241, -0.3103, 0.01194), (-0.6552, -0.3103, 0.01196), (-0.5862, -0.3103, 0.01201), (-0.5172, -0.3103, 0.01206), (-0.4483, -0.3103, 0.01211), (-0.3793, -0.3103, 0.01214), (-0.3103, -0.3103, 0.01217), (-0.2414, -0.3103, 0.0122), (-0.1724, -0.3103, 0.01221), (-0.1034, -0.3103, 0.01222), (-0.03448, -0.3103, 0.01223), (0.03448, -0.3103, 0.01223), (0.1034, -0.3103, 0.01223), (0.1724, -0.3103, 0.01223), (0.2414, -0.3103, 0.01223), (0.3103, -0.3103, 0.01223), (0.3793, -0.3103, 0.01223), (0.4483, -0.3103, 0.01223), (0.5172, -0.3103, 0.01223), (0.5862, -0.3103, 0.01223), (0.6552, -0.3103, 0.01223), (0.7241, -0.3103, 0.01223), (0.7931, -0.3103, 0.01223), (0.8621, -0.3103, 0.01223), (0.931, -0.3103, 0.01223), (1.0, -0.3103, 0.01223), (-1.0, -0.2414, 0.02666), (-0.931, -0.2414, 0.02666), (-0.8621, -0.2414, 0.02666), (-0.7931, -0.2414, 0.02666), (-0.7241, -0.2414, 0.02666), (-0.6552, -0.2414, 0.02667), (-0.5862, -0.2414, 0.02669), (-0.5172, -0.2414, 0.0267), (-0.4483, -0.2414, 0.02672), (-0.3793, -0.2414, 0.02673), (-0.3103, -0.2414, 0.02675), (-0.2414, -0.2414, 0.02676), (-0.1724, -0.2414, 0.02676), (-0.1034, -0.2414, 0.02677), (-0.03448, -0.2414, 0.02677), (0.03448, -0.2414, 0.02677), (0.1034, -0.2414, 0.02677), (0.1724, -0.2414, 0.02677), (0.2414, -0.2414, 0.02677), (0.3103, -0.2414, 0.02677), (0.3793, -0.2414, 0.02677), (0.4483, -0.2414, 0.02677), (0.5172, -0.2414, 0.02677), (0.5862, -0.2414, 0.02677), (0.6552, -0.2414, 0.02677), (0.7241, -0.2414, 0.02677), (0.7931, -0.2414, 0.02677), (0.8621, -0.2414, 0.02677), (0.931, -0.2414, 0.02677), (1.0, -0.2414, 0.02677), (-1.0, -0.1724, 0.04423), (-0.931, -0.1724, 0.04423), (-0.8621, -0.1724, 0.04423), (-0.7931, -0.1724, 0.04423), (-0.7241, -0.1724, 0.04423), (-0.6552, -0.1724, 0.04423), (-0.5862, -0.1724, 0.04423), (-0.5172, -0.1724, 0.04423), (-0.4483, -0.1724, 0.04423), (-0.3793, -0.1724, 0.04423), (-0.3103, -0.1724, 0.04423), (-0.2414, -0.1724, 0.04423), (-0.1724, -0.1724, 0.04423), (-0.1034, -0.1724, 0.04423), (-0.03448, -0.1724, 0.04423), (0.03448, -0.1724, 0.04423), (0.1034, -0.1724, 0.04423), (0.1724, -0.1724, 0.04423), (0.2414, -0.1724, 0.04423), (0.3103, -0.1724, 0.04423), (0.3793, -0.1724, 0.04423), (0.4483, -0.1724, 0.04423), (0.5172, -0.1724, 0.04423), (0.5862, -0.1724, 0.04423), (0.6552, -0.1724, 0.04423), (0.7241, -0.1724, 0.04423), (0.7931, -0.1724, 0.04423), (0.8621, -0.1724, 0.04423), (0.931, -0.1724, 0.04423), (1.0, -0.1724, 0.04423), (-1.0, -0.1034, 0.06093), (-0.931, -0.1034, 0.06093), (-0.8621, -0.1034, 0.06093), (-0.7931, -0.1034, 0.06093), (-0.7241, -0.1034, 0.06093), (-0.6552, -0.1034, 0.06093), (-0.5862, -0.1034, 0.06093), (-0.5172, -0.1034, 0.06093), (-0.4483, -0.1034, 0.06093), (-0.3793, -0.1034, 0.06093), (-0.3103, -0.1034, 0.06093), (-0.2414, -0.1034, 0.06093), (-0.1724, -0.1034, 0.06093), (-0.1034, -0.1034, 0.06093), (-0.03448, -0.1034, 0.06093), (0.03448, -0.1034, 0.06093), (0.1034, -0.1034, 0.06093), (0.1724, -0.1034, 0.06093), (0.2414, -0.1034, 0.06093), (0.3103, -0.1034, 0.06093), (0.3793, -0.1034, 0.06093), (0.4483, -0.1034, 0.06093), (0.5172, -0.1034, 0.06093), (0.5862, -0.1034, 0.06093), (0.6552, -0.1034, 0.06093), (0.7241, -0.1034, 0.06093), (0.7931, -0.1034, 0.06093), (0.8621, -0.1034, 0.06093), (0.931, -0.1034, 0.06093), (1.0, -0.1034, 0.06093), (-1.0, -0.03448, 0.07337), (-0.931, -0.03448, 0.07337), (-0.8621, -0.03448, 0.07337), (-0.7931, -0.03448, 0.07337), (-0.7241, -0.03448, 0.07337), (-0.6552, -0.03448, 0.07337), (-0.5862, -0.03448, 0.07337), (-0.5172, -0.03448, 0.07337), (-0.4483, -0.03448, 0.07337), (-0.3793, -0.03448, 0.07337), (-0.3103, -0.03448, 0.07337), (-0.2414, -0.03448, 0.07337), (-0.1724, -0.03448, 0.07337), (-0.1034, -0.03448, 0.07337), (-0.03448, -0.03448, 0.07337), (0.03448, -0.03448, 0.07337), (0.1034, -0.03448, 0.07337), (0.1724, -0.03448, 0.07337), (0.2414, -0.03448, 0.07337), (0.3103, -0.03448, 0.07337), (0.3793, -0.03448, 0.07337), (0.4483, -0.03448, 0.07337), (0.5172, -0.03448, 0.07337), (0.5862, -0.03448, 0.07337), (0.6552, -0.03448, 0.07337), (0.7241, -0.03448, 0.07337), (0.7931, -0.03448, 0.07337), (0.8621, -0.03448, 0.07337), (0.931, -0.03448, 0.07337), (1.0, -0.03448, 0.07337), (-1.0, 0.03448, 0.07825), (-0.931, 0.03448, 0.07825), (-0.8621, 0.03448, 0.07825), (-0.7931, 0.03448, 0.07825), (-0.7241, 0.03448, 0.07825), (-0.6552, 0.03448, 0.07825), (-0.5862, 0.03448, 0.07825), (-0.5172, 0.03448, 0.07825), (-0.4483, 0.03448, 0.07825), (-0.3793, 0.03448, 0.07825), (-0.3103, 0.03448, 0.07825), (-0.2414, 0.03448, 0.07825), (-0.1724, 0.03448, 0.07825), (-0.1034, 0.03448, 0.07825), (-0.03448, 0.03448, 0.07825), (0.03448, 0.03448, 0.07825), (0.1034, 0.03448, 0.07825), (0.1724, 0.03448, 0.07825), (0.2414, 0.03448, 0.07825), (0.3103, 0.03448, 0.07825), (0.3793, 0.03448, 0.07825), (0.4483, 0.03448, 0.07825), (0.5172, 0.03448, 0.07825), (0.5862, 0.03448, 0.07825), (0.6552, 0.03448, 0.07825), (0.7241, 0.03448, 0.07825), (0.7931, 0.03448, 0.07825), (0.8621, 0.03448, 0.07825), (0.931, 0.03448, 0.07825), (1.0, 0.03448, 0.07825), (-1.0, 0.1034, 0.07337), (-0.931, 0.1034, 0.07337), (-0.8621, 0.1034, 0.07337), (-0.7931, 0.1034, 0.07337), (-0.7241, 0.1034, 0.07337), (-0.6552, 0.1034, 0.07337), (-0.5862, 0.1034, 0.07337), (-0.5172, 0.1034, 0.07337), (-0.4483, 0.1034, 0.07337), (-0.3793, 0.1034, 0.07337), (-0.3103, 0.1034, 0.07337), (-0.2414, 0.1034, 0.07337), (-0.1724, 0.1034, 0.07337), (-0.1034, 0.1034, 0.07337), (-0.03448, 0.1034, 0.07337), (0.03448, 0.1034, 0.07337), (0.1034, 0.1034, 0.07337), (0.1724, 0.1034, 0.07337), (0.2414, 0.1034, 0.07337), (0.3103, 0.1034, 0.07337), (0.3793, 0.1034, 0.07337), (0.4483, 0.1034, 0.07337), (0.5172, 0.1034, 0.07337), (0.5862, 0.1034, 0.07337), (0.6552, 0.1034, 0.07337), (0.7241, 0.1034, 0.07337), (0.7931, 0.1034, 0.07337), (0.8621, 0.1034, 0.07337), (0.931, 0.1034, 0.07337), (1.0, 0.1034, 0.07337), (-0.9999, 0.1724, 0.06154), (-0.931, 0.1724, 0.06149), (-0.862, 0.1724, 0.06134), (-0.7931, 0.1724, 0.06114), (-0.7241, 0.1724, 0.06098), (-0.6552, 0.1724, 0.06093), (-0.5862, 0.1724, 0.06093), (-0.5172, 0.1724, 0.06093), (-0.4483, 0.1724, 0.06093), (-0.3793, 0.1724, 0.06093), (-0.3103, 0.1724, 0.06093), (-0.2414, 0.1724, 0.06093), (-0.1724, 0.1724, 0.06093), (-0.1034, 0.1724, 0.06093), (-0.03448, 0.1724, 0.06093), (0.03448, 0.1724, 0.06093), (0.1034, 0.1724, 0.06093), (0.1724, 0.1724, 0.06093), (0.2414, 0.1724, 0.06093), (0.3103, 0.1724, 0.06093), (0.3793, 0.1724, 0.06093), (0.4483, 0.1724, 0.06093), (0.5172, 0.1724, 0.06093), (0.5862, 0.1724, 0.06093), (0.6552, 0.1724, 0.06093), (0.7241, 0.1724, 0.06093), (0.7931, 0.1724, 0.06093), (0.8621, 0.1724, 0.06093), (0.931, 0.1724, 0.06093), (1.0, 0.1724, 0.06093), (-0.9998, 0.2412, 0.04672), (-0.9308, 0.2412, 0.0466), (-0.8619, 0.2412, 0.04625), (-0.793, 0.2413, 0.04574), (-0.7241, 0.2413, 0.04517), (-0.6551, 0.2413, 0.04464), (-0.5862, 0.2414, 0.04429), (-0.5172, 0.2414, 0.04423), (-0.4483, 0.2414, 0.04423), (-0.3793, 0.2414, 0.04423), (-0.3103, 0.2414, 0.04423), (-0.2414, 0.2414, 0.04423), (-0.1724, 0.2414, 0.04423), (-0.1034, 0.2414, 0.04423), (-0.03448, 0.2414, 0.04423), (0.03448, 0.2414, 0.04423), (0.1034, 0.2414, 0.04423), (0.1724, 0.2414, 0.04423), (0.2414, 0.2414, 0.04423), (0.3103, 0.2414, 0.04423), (0.3793, 0.2414, 0.04423), (0.4483, 0.2414, 0.04423), (0.5172, 0.2414, 0.04423), (0.5862, 0.2414, 0.04423), (0.6552, 0.2414, 0.04423), (0.7241, 0.2414, 0.04423), (0.7931, 0.2414, 0.04423), (0.8621, 0.2414, 0.04423), (0.931, 0.2414, 0.04423), (1.0, 0.2414, 0.04423), (-0.9995, 0.3099, 0.03221), (-0.9306, 0.3099, 0.032), (-0.8616, 0.31, 0.03142), (-0.7928, 0.31, 0.03053), (-0.7239, 0.3101, 0.02947), (-0.655, 0.3102, 0.02839), (-0.5861, 0.3103, 0.02749), (-0.5172, 0.3103, 0.02697), (-0.4483, 0.3103, 0.02664), (-0.3793, 0.3103, 0.02658), (-0.3103, 0.3103, 0.02658), (-0.2414, 0.3103, 0.02658), (-0.1724, 0.3103, 0.02658), (-0.1034, 0.3103, 0.02658), (-0.03448, 0.3103, 0.02658), (0.03448, 0.3103, 0.02658), (0.1034, 0.3103, 0.02658), (0.1724, 0.3103, 0.02658), (0.2414, 0.3103, 0.02658), (0.3103, 0.3103, 0.02658), (0.3793, 0.3103, 0.02658), (0.4483, 0.3103, 0.02658), (0.5172, 0.3103, 0.02658), (0.5862, 0.3103, 0.02658), (0.6552, 0.3103, 0.02658), (0.7241, 0.3103, 0.02658), (0.7931, 0.3103, 0.02658), (0.8621, 0.3103, 0.02658), (0.931, 0.3103, 0.02658), (1.0, 0.3103, 0.02658), (-0.9991, 0.3786, 0.02127), (-0.9302, 0.3786, 0.02096), (-0.8613, 0.3786, 0.02008), (-0.7924, 0.3787, 0.01874), (-0.7236, 0.3789, 0.01712), (-0.6548, 0.379, 0.0154), (-0.586, 0.3791, 0.01411), (-0.5171, 0.3792, 0.01305), (-0.4482, 0.3792, 0.01213), (-0.3793, 0.3793, 0.0115), (-0.3103, 0.3793, 0.0113), (-0.2414, 0.3793, 0.0113), (-0.1724, 0.3793, 0.0113), (-0.1034, 0.3793, 0.0113), (-0.03448, 0.3793, 0.0113), (0.03448, 0.3793, 0.0113), (0.1034, 0.3793, 0.0113), (0.1724, 0.3793, 0.0113), (0.2414, 0.3793, 0.0113), (0.3103, 0.3793, 0.0113), (0.3793, 0.3793, 0.0113), (0.4483, 0.3793, 0.0113), (0.5172, 0.3793, 0.0113), (0.5862, 0.3793, 0.0113), (0.6552, 0.3793, 0.0113), (0.7241, 0.3793, 0.0113), (-0.9986, 0.4471, 0.01713), (-0.9297, 0.4471, 0.0167), (-0.8608, 0.4472, 0.01545), (-0.792, 0.4474, 0.01356), (-0.7233, 0.4475, 0.01125), (-0.6545, 0.4477, 0.008933), (-0.5857, 0.4478, 0.007333)], [], [(0, 1, 31, 30), (1, 2, 32, 31), (2, 3, 33, 32), (3, 4, 34, 33), (4, 5, 35, 34), (5, 6, 36, 35), (6, 7, 37, 36), (7, 8, 38, 37), (8, 9, 39, 38), (9, 10, 40, 39), (10, 11, 41, 40), (11, 12, 42, 41), (12, 13, 43, 42), (13, 14, 44, 43), (14, 15, 45, 44), (16, 17, 47, 46), (17, 18, 48, 47), (18, 19, 49, 48), (19, 20, 50, 49), (20, 21, 51, 50), (21, 22, 52, 51), (22, 23, 53, 52), (23, 24, 54, 53), (24, 25, 55, 54), (25, 26, 56, 55), (26, 27, 57, 56), (27, 28, 58, 57), (28, 29, 59, 58), (29, 30, 60, 59), (30, 31, 61, 60), (31, 32, 62, 61), (32, 33, 63, 62), (33, 34, 64, 63), (34, 35, 65, 64), (35, 36, 66, 65), (36, 37, 67, 66), (37, 38, 68, 67), (38, 39, 69, 68), (39, 40, 70, 69), (40, 41, 71, 70), (41, 42, 72, 71), (42, 43, 73, 72), (43, 44, 74, 73), (44, 45, 75, 74), (46, 47, 77, 76), (47, 48, 78, 77), (48, 49, 79, 78), (49, 50, 80, 79), (50, 51, 81, 80), (51, 52, 82, 81), (52, 53, 83, 82), (53, 54, 84, 83), (54, 55, 85, 84), (55, 56, 86, 85), (56, 57, 87, 86), (57, 58, 88, 87), (58, 59, 89, 88), (59, 60, 90, 89), (60, 61, 91, 90), (61, 62, 92, 91), (62, 63, 93, 92), (63, 64, 94, 93), (64, 65, 95, 94), (65, 66, 96, 95), (66, 67, 97, 96), (67, 68, 98, 97), (68, 69, 99, 98), (69, 70, 100, 99), (70, 71, 101, 100), (71, 72, 102, 101), (72, 73, 103, 102), (73, 74, 104, 103), (74, 75, 105, 104), (76, 77, 107, 106), (77, 78, 108, 107), (78, 79, 109, 108), (79, 80, 110, 109), (80, 81, 111, 110), (81, 82, 112, 111), (82, 83, 113, 112), (83, 84, 114, 113), (84, 85, 115, 114), (85, 86, 116, 115), (86, 87, 117, 116), (87, 88, 118, 117), (88, 89, 119, 118), (89, 90, 120, 119), (90, 91, 121, 120), (91, 92, 122, 121), (92, 93, 123, 122), (93, 94, 124, 123), (94, 95, 125, 124), (95, 96, 126, 125), (96, 97, 127, 126), (97, 98, 128, 127), (98, 99, 129, 128), (99, 100, 130, 129), (100, 101, 131, 130), (101, 102, 132, 131), (102, 103, 133, 132), (103, 104, 134, 133), (104, 105, 135, 134), (106, 107, 137, 136), (107, 108, 138, 137), (108, 109, 139, 138), (109, 110, 140, 139), (110, 111, 141, 140), (111, 112, 142, 141), (112, 113, 143, 142), (113, 114, 144, 143), (114, 115, 145, 144), (115, 116, 146, 145), (116, 117, 147, 146), (117, 118, 148, 147), (118, 119, 149, 148), (119, 120, 150, 149), (120, 121, 151, 150), (121, 122, 152, 151), (122, 123, 153, 152), (123, 124, 154, 153), (124, 125, 155, 154), (125, 126, 156, 155), (126, 127, 157, 156), (127, 128, 158, 157), (128, 129, 159, 158), (129, 130, 160, 159), (130, 131, 161, 160), (131, 132, 162, 161), (132, 133, 163, 162), (133, 134, 164, 163), (134, 135, 165, 164), (136, 137, 167, 166), (137, 138, 168, 167), (138, 139, 169, 168), (139, 140, 170, 169), (140, 141, 171, 170), (141, 142, 172, 171), (142, 143, 173, 172), (143, 144, 174, 173), (144, 145, 175, 174), (145, 146, 176, 175), (146, 147, 177, 176), (147, 148, 178, 177), (148, 149, 179, 178), (149, 150, 180, 179), (150, 151, 181, 180), (151, 152, 182, 181), (152, 153, 183, 182), (153, 154, 184, 183), (154, 155, 185, 184), (155, 156, 186, 185), (156, 157, 187, 186), (157, 158, 188, 187), (158, 159, 189, 188), (159, 160, 190, 189), (160, 161, 191, 190), (161, 162, 192, 191), (162, 163, 193, 192), (163, 164, 194, 193), (164, 165, 195, 194), (166, 167, 197, 196), (167, 168, 198, 197), (168, 169, 199, 198), (169, 170, 200, 199), (170, 171, 201, 200), (171, 172, 202, 201), (172, 173, 203, 202), (173, 174, 204, 203), (174, 175, 205, 204), (175, 176, 206, 205), (176, 177, 207, 206), (177, 178, 208, 207), (178, 179, 209, 208), (179, 180, 210, 209), (180, 181, 211, 210), (181, 182, 212, 211), (182, 183, 213, 212), (183, 184, 214, 213), (184, 185, 215, 214), (185, 186, 216, 215), (186, 187, 217, 216), (187, 188, 218, 217), (188, 189, 219, 218), (189, 190, 220, 219), (190, 191, 221, 220), (191, 192, 222, 221), (192, 193, 223, 222), (193, 194, 224, 223), (194, 195, 225, 224), (196, 197, 227, 226), (197, 198, 228, 227), (198, 199, 229, 228), (199, 200, 230, 229), (200, 201, 231, 230), (201, 202, 232, 231), (202, 203, 233, 232), (203, 204, 234, 233), (204, 205, 235, 234), (205, 206, 236, 235), (206, 207, 237, 236), (207, 208, 238, 237), (208, 209, 239, 238), (209, 210, 240, 239), (210, 211, 241, 240), (211, 212, 242, 241), (212, 213, 243, 242), (213, 214, 244, 243), (214, 215, 245, 244), (215, 216, 246, 245), (216, 217, 247, 246), (217, 218, 248, 247), (218, 219, 249, 248), (219, 220, 250, 249), (220, 221, 251, 250), (221, 222, 252, 251), (222, 223, 253, 252), (223, 224, 254, 253), (224, 225, 255, 254), (226, 227, 257, 256), (227, 228, 258, 257), (228, 229, 259, 258), (229, 230, 260, 259), (230, 231, 261, 260), (231, 232, 262, 261), (232, 233, 263, 262), (233, 234, 264, 263), (234, 235, 265, 264), (235, 236, 266, 265), (236, 237, 267, 266), (237, 238, 268, 267), (238, 239, 269, 268), (239, 240, 270, 269), (240, 241, 271, 270), (241, 242, 272, 271), (242, 243, 273, 272), (243, 244, 274, 273), (244, 245, 275, 274), (245, 246, 276, 275), (246, 247, 277, 276), (247, 248, 278, 277), (248, 249, 279, 278), (249, 250, 280, 279), (250, 251, 281, 280), (251, 252, 282, 281), (252, 253, 283, 282), (253, 254, 284, 283), (254, 255, 285, 284), (256, 257, 287, 286), (257, 258, 288, 287), (258, 259, 289, 288), (259, 260, 290, 289), (260, 261, 291, 290), (261, 262, 292, 291), (262, 263, 293, 292), (263, 264, 294, 293), (264, 265, 295, 294), (265, 266, 296, 295), (266, 267, 297, 296), (267, 268, 298, 297), (268, 269, 299, 298), (269, 270, 300, 299), (270, 271, 301, 300), (271, 272, 302, 301), (272, 273, 303, 302), (273, 274, 304, 303), (274, 275, 305, 304), (275, 276, 306, 305), (276, 277, 307, 306), (277, 278, 308, 307), (278, 279, 309, 308), (279, 280, 310, 309), (280, 281, 311, 310), (281, 282, 312, 311), (282, 283, 313, 312), (283, 284, 314, 313), (284, 285, 315, 314), (286, 287, 317, 316), (287, 288, 318, 317), (288, 289, 319, 318), (289, 290, 320, 319), (290, 291, 321, 320), (291, 292, 322, 321), (292, 293, 323, 322), (293, 294, 324, 323), (294, 295, 325, 324), (295, 296, 326, 325), (296, 297, 327, 326), (297, 298, 328, 327), (298, 299, 329, 328), (299, 300, 330, 329), (300, 301, 331, 330), (301, 302, 332, 331), (302, 303, 333, 332), (303, 304, 334, 333), (304, 305, 335, 334), (305, 306, 336, 335), (306, 307, 337, 336), (307, 308, 338, 337), (308, 309, 339, 338), (309, 310, 340, 339), (310, 311, 341, 340), (311, 312, 342, 341), (312, 313, 343, 342), (313, 314, 344, 343), (314, 315, 345, 344), (316, 317, 347, 346), (317, 318, 348, 347), (318, 319, 349, 348), (319, 320, 350, 349), (320, 321, 351, 350), (321, 322, 352, 351), (322, 323, 353, 352), (323, 324, 354, 353), (324, 325, 355, 354), (325, 326, 356, 355), (326, 327, 357, 356), (327, 328, 358, 357), (328, 329, 359, 358), (329, 330, 360, 359), (330, 331, 361, 360), (331, 332, 362, 361), (332, 333, 363, 362), (333, 334, 364, 363), (334, 335, 365, 364), (335, 336, 366, 365), (336, 337, 367, 366), (337, 338, 368, 367), (338, 339, 369, 368), (339, 340, 370, 369), (340, 341, 371, 370), (346, 347, 373, 372), (347, 348, 374, 373), (348, 349, 375, 374), (349, 350, 376, 375), (350, 351, 377, 376), (351, 352, 378, 377)])
me_grid_002.materials.append(mat_material_002)
me_grid_002.use_remesh_preserve_volume = False
me_grid_002.use_remesh_preserve_attributes = False
me_grid_002.use_mirror_vertex_groups = False
me_grid_002.update()
me_grid = bpy.data.meshes.new('Grid')
me_grid.from_pydata([(-1.0, -1.0, 0.2299), (-0.931, -1.0, 0.2299), (-0.8621, -1.0, 0.2299), (-0.7931, -1.0, 0.2299), (-0.7241, -1.0, 0.2299), (-0.6552, -1.0, 0.2299), (-0.5862, -1.0, 0.2141), (-0.5172, -1.0, 0.2001), (-0.4483, -1.0, 0.1879), (-0.3793, -1.0, 0.1776), (-0.3103, -1.0, 0.169), (-0.2414, -1.0, 0.1623), (-0.1724, -1.0, 0.1575), (-0.1034, -1.0, 0.1544), (-0.03448, -1.0, 0.1532), (0.03448, -1.0, 0.1532), (0.1034, -1.0, 0.1532), (0.1724, -1.0, 0.1532), (0.2414, -1.0, 0.1532), (0.3103, -1.0, 0.1532), (0.3793, -1.0, 0.1532), (0.4483, -1.0, 0.1532), (0.5172, -1.0, 0.1532), (0.5862, -1.0, 0.1532), (0.6552, -1.0, 0.1532), (0.7241, -1.0, 0.1532), (0.7931, -1.0, 0.1532), (0.8621, -1.0, 0.1532), (0.931, -1.0, 0.1532), (1.0, -1.0, 0.1532), (-1.0, -0.931, 0.1983), (-0.931, -0.931, 0.1983), (-0.8621, -0.931, 0.1825), (-0.7931, -0.931, 0.181), (-0.7241, -0.931, 0.181), (-0.6552, -0.931, 0.181), (-0.5862, -0.931, 0.1755), (-0.5172, -0.931, 0.1649), (-0.4483, -0.931, 0.1541), (-0.3793, -0.931, 0.1446), (-0.3103, -0.931, 0.1365), (-0.2414, -0.931, 0.1302), (-0.1724, -0.931, 0.1255), (-0.1034, -0.931, 0.1227), (-0.03448, -0.931, 0.1216), (0.03448, -0.931, 0.1216), (0.1034, -0.931, 0.1216), (0.1724, -0.931, 0.1216), (0.2414, -0.931, 0.1216), (0.3103, -0.931, 0.1216), (0.3793, -0.931, 0.1216), (0.4483, -0.931, 0.1216), (0.5172, -0.931, 0.1216), (0.5862, -0.931, 0.1216), (0.6552, -0.931, 0.1216), (0.7241, -0.931, 0.1216), (0.7931, -0.931, 0.1216), (0.8621, -0.931, 0.1216), (0.931, -0.931, 0.1216), (1.0, -0.931, 0.1216), (-1.0, -0.8621, 0.1534), (-0.931, -0.8621, 0.1534), (-0.8621, -0.8621, 0.1477), (-0.7931, -0.8621, 0.1382), (-0.7241, -0.8621, 0.1382), (-0.6552, -0.8621, 0.1382), (-0.5862, -0.8621, 0.1355), (-0.5172, -0.8621, 0.1288), (-0.4483, -0.8621, 0.1208), (-0.3793, -0.8621, 0.113), (-0.3103, -0.8621, 0.1062), (-0.2414, -0.8621, 0.1007), (-0.1724, -0.8621, 0.09669), (-0.1034, -0.8621, 0.09432), (-0.03448, -0.8621, 0.09362), (0.03448, -0.8621, 0.09362), (0.1034, -0.8621, 0.09362), (0.1724, -0.8621, 0.09362), (0.2414, -0.8621, 0.09362), (0.3103, -0.8621, 0.09362), (0.3793, -0.8621, 0.09362), (0.4483, -0.8621, 0.09362), (0.5172, -0.8621, 0.09362), (0.5862, -0.8621, 0.09362), (0.6552, -0.8621, 0.09362), (0.7241, -0.8621, 0.09362), (0.7931, -0.8621, 0.09362), (0.8621, -0.8621, 0.09362), (0.931, -0.8621, 0.09362), (1.0, -0.8621, 0.09362), (-1.0, -0.7931, 0.1144), (-0.931, -0.7931, 0.1144), (-0.8621, -0.7931, 0.1116), (-0.7931, -0.7931, 0.1049), (-0.7241, -0.7931, 0.1014), (-0.6552, -0.7931, 0.1014), (-0.5862, -0.7931, 0.09981), (-0.5172, -0.7931, 0.09557), (-0.4483, -0.7931, 0.08995), (-0.3793, -0.7931, 0.08408), (-0.3103, -0.7931, 0.07872), (-0.2414, -0.7931, 0.07435), (-0.1724, -0.7931, 0.07124), (-0.1034, -0.7931, 0.06957), (-0.03448, -0.7931, 0.06931), (0.03448, -0.7931, 0.06931), (0.1034, -0.7931, 0.06931), (0.1724, -0.7931, 0.06931), (0.2414, -0.7931, 0.06931), (0.3103, -0.7931, 0.06931), (0.3793, -0.7931, 0.06931), (0.4483, -0.7931, 0.06931), (0.5172, -0.7931, 0.06931), (0.5862, -0.7931, 0.06931), (0.6552, -0.7931, 0.06931), (0.7241, -0.7931, 0.06931), (0.7931, -0.7931, 0.06931), (0.8621, -0.7931, 0.06931), (0.931, -0.7931, 0.06931), (1.0, -0.7931, 0.06931), (-1.0, -0.7241, 0.08138), (-0.931, -0.7241, 0.08138), (-0.8621, -0.7241, 0.07972), (-0.7931, -0.7241, 0.07538), (-0.7241, -0.7241, 0.07048), (-0.6552, -0.7241, 0.07048), (-0.5862, -0.7241, 0.06946), (-0.5172, -0.7241, 0.06669), (-0.4483, -0.7241, 0.06284), (-0.3793, -0.7241, 0.05865), (-0.3103, -0.7241, 0.05476), (-0.2414, -0.7241, 0.0516), (-0.1724, -0.7241, 0.04949), (-0.1034, -0.7241, 0.04866), (-0.03448, -0.7241, 0.04865), (0.03448, -0.7241, 0.04865), (0.1034, -0.7241, 0.04865), (0.1724, -0.7241, 0.04865), (0.2414, -0.7241, 0.04865), (0.3103, -0.7241, 0.04865), (0.3793, -0.7241, 0.04865), (0.4483, -0.7241, 0.04865), (0.5172, -0.7241, 0.04865), (0.5862, -0.7241, 0.04865), (0.6552, -0.7241, 0.04865), (0.7241, -0.7241, 0.04865), (0.7931, -0.7241, 0.04865), (0.8621, -0.7241, 0.04865), (0.931, -0.7241, 0.04865), (1.0, -0.7241, 0.04865), (-1.0, -0.6552, 0.0541), (-0.931, -0.6552, 0.0541), (-0.8621, -0.6552, 0.05305), (-0.7931, -0.6552, 0.0502), (-0.7241, -0.6552, 0.04624), (-0.6552, -0.6552, 0.04528), (-0.5862, -0.6552, 0.04463), (-0.5172, -0.6552, 0.04282), (-0.4483, -0.6552, 0.04027), (-0.3793, -0.6552, 0.03746), (-0.3103, -0.6552, 0.03486), (-0.2414, -0.6552, 0.03286), (-0.1724, -0.6552, 0.03177), (-0.1034, -0.6552, 0.03164), (-0.03448, -0.6552, 0.03164), (0.03448, -0.6552, 0.03164), (0.1034, -0.6552, 0.03164), (0.1724, -0.6552, 0.03164), (0.2414, -0.6552, 0.03164), (0.3103, -0.6552, 0.03164), (0.3793, -0.6552, 0.03164), (0.4483, -0.6552, 0.03164), (0.5172, -0.6552, 0.03164), (0.5862, -0.6552, 0.03164), (0.6552, -0.6552, 0.03164), (0.7241, -0.6552, 0.03164), (0.7931, -0.6552, 0.03164), (0.8621, -0.6552, 0.03164), (0.931, -0.6552, 0.03164), (1.0, -0.6552, 0.03164), (-1.0, -0.5862, 0.0325), (-0.931, -0.5862, 0.0325), (-0.8621, -0.5862, 0.03182), (-0.7931, -0.5862, 0.02995), (-0.7241, -0.5862, 0.02731), (-0.6552, -0.5862, 0.02571), (-0.5862, -0.5862, 0.02531), (-0.5172, -0.5862, 0.02419), (-0.4483, -0.5862, 0.0226), (-0.3793, -0.5862, 0.02089), (-0.3103, -0.5862, 0.0194), (-0.2414, -0.5862, 0.01846), (-0.1724, -0.5862, 0.01827), (-0.1034, -0.5862, 0.01827), (-0.03448, -0.5862, 0.01827), (0.03448, -0.5862, 0.01827), (0.1034, -0.5862, 0.01827), (0.1724, -0.5862, 0.01827), (0.2414, -0.5862, 0.01827), (0.3103, -0.5862, 0.01827), (0.3793, -0.5862, 0.01827), (0.4483, -0.5862, 0.01827), (0.5172, -0.5862, 0.01827), (0.5862, -0.5862, 0.01827), (0.6552, -0.5862, 0.01827), (0.7241, -0.5862, 0.01827), (0.7931, -0.5862, 0.01827), (0.8621, -0.5862, 0.01827), (0.931, -0.5862, 0.01827), (1.0, -0.5862, 0.01827), (-1.0, -0.5172, 0.01648), (-0.931, -0.5172, 0.01648), (-0.8621, -0.5172, 0.01605), (-0.7931, -0.5172, 0.01488), (-0.7241, -0.5172, 0.01321), (-0.6552, -0.5172, 0.0117), (-0.5862, -0.5172, 0.01148), (-0.5172, -0.5172, 0.01086), (-0.4483, -0.5172, 0.01001), (-0.3793, -0.5172, 0.009185), (-0.3103, -0.5172, 0.008636), (-0.2414, -0.5172, 0.008548), (-0.1724, -0.5172, 0.008548), (-0.1034, -0.5172, 0.008548), (-0.03448, -0.5172, 0.008548), (0.03448, -0.5172, 0.008548), (0.1034, -0.5172, 0.008548), (0.1724, -0.5172, 0.008548), (0.2414, -0.5172, 0.008548), (0.3103, -0.5172, 0.008548), (0.3793, -0.5172, 0.008548), (0.4483, -0.5172, 0.008548), (0.5172, -0.5172, 0.008548), (0.5862, -0.5172, 0.008548), (0.6552, -0.5172, 0.008548), (0.7241, -0.5172, 0.008548), (0.7931, -0.5172, 0.008548), (0.8621, -0.5172, 0.008548), (0.931, -0.5172, 0.008548), (1.0, -0.5172, 0.008548), (-0.931, -0.4483, 0.005969), (-0.8621, -0.4483, 0.005727), (-0.7931, -0.4483, 0.005064), (-0.7241, -0.4483, 0.004156), (-0.6552, -0.4483, 0.003249), (-0.5862, -0.4483, 0.003078), (-0.5172, -0.4483, 0.002843), (-0.4483, -0.4483, 0.002585), (-0.3793, -0.4483, 0.002475), (-0.3103, -0.4483, 0.002475), (-0.2414, -0.4483, 0.002475), (-0.1724, -0.4483, 0.002475), (-0.1034, -0.4483, 0.002475), (-0.03448, -0.4483, 0.002475), (0.03448, -0.4483, 0.002475), (0.1034, -0.4483, 0.002475), (0.1724, -0.4483, 0.002475), (0.2414, -0.4483, 0.002475), (0.3103, -0.4483, 0.002475), (0.3793, -0.4483, 0.002475), (0.4483, -0.4483, 0.002475), (-0.7241, -0.3793, 0.0002276), (-0.6552, -0.3793, 5.188e-05), (-0.5862, -0.3793, 4.969e-05), (-0.5172, -0.3793, 4.969e-05), (-0.4483, -0.3793, 4.969e-05), (-0.3793, -0.3793, 4.969e-05), (-0.3103, -0.3793, 4.969e-05), (-0.2414, -0.3793, 4.969e-05), (-0.9995, 0.3099, 0.005537), (-0.9306, 0.3099, 0.005334), (-0.8616, 0.31, 0.004754), (-0.7928, 0.31, 0.00388), (-0.7239, 0.3101, 0.002838), (-0.655, 0.3102, 0.001776), (-0.5861, 0.3103, 0.0008882), (-0.5172, 0.3103, 0.0003843), (-0.9991, 0.3786, 0.009858), (-0.9302, 0.3786, 0.009553), (-0.8613, 0.3786, 0.00868), (-0.7924, 0.3787, 0.007355), (-0.7236, 0.3789, 0.005745), (-0.6548, 0.379, 0.004046), (-0.586, 0.3791, 0.002778), (-0.5171, 0.3792, 0.001731), (-0.4482, 0.3792, 0.0008209), (-0.3793, 0.3793, 0.0001986), (-0.3103, 0.3793, 0.0), (-0.2414, 0.3793, 0.0), (-0.1724, 0.3793, 0.0), (-0.1034, 0.3793, 0.0), (-0.03448, 0.3793, 0.0), (0.03448, 0.3793, 0.0), (0.1034, 0.3793, 0.0), (0.1724, 0.3793, 0.0), (0.2414, 0.3793, 0.0), (0.3103, 0.3793, 0.0), (0.3793, 0.3793, 0.0), (-0.9986, 0.4471, 0.01538), (-0.9297, 0.4471, 0.01494), (-0.8608, 0.4472, 0.0137), (-0.792, 0.4474, 0.01182), (-0.7233, 0.4475, 0.009523), (-0.6545, 0.4477, 0.007214), (-0.5857, 0.4478, 0.005622), (-0.5169, 0.448, 0.003941), (-0.4481, 0.4481, 0.002367), (-0.3792, 0.4482, 0.001078), (-0.3103, 0.4483, 0.0002353), (-0.2414, 0.4483, -2.993e-05), (-0.1724, 0.4483, -2.993e-05), (-0.1034, 0.4483, -2.993e-05), (-0.03448, 0.4483, -2.993e-05), (0.03448, 0.4483, -2.993e-05), (0.1034, 0.4483, -2.993e-05), (0.1724, 0.4483, -2.993e-05), (0.2414, 0.4483, -2.993e-05), (0.3103, 0.4483, -2.993e-05), (0.3793, 0.4483, -2.993e-05), (0.4483, 0.4483, -2.993e-05), (0.5172, 0.4483, -2.993e-05), (0.5862, 0.4483, -2.993e-05), (0.6552, 0.4483, -2.993e-05), (0.7241, 0.4483, -2.993e-05), (0.7931, 0.4483, -2.993e-05), (-0.998, 0.5155, 0.02073), (-0.9291, 0.5156, 0.02012), (-0.8603, 0.5157, 0.01839), (-0.7916, 0.5159, 0.0158), (-0.7229, 0.5162, 0.01267), (-0.6541, 0.5163, 0.01023), (-0.5854, 0.5165, 0.007957), (-0.5166, 0.5167, 0.005534), (-0.4479, 0.5169, 0.003203), (-0.3791, 0.517, 0.001178), (-0.3102, 0.5172, -0.0003639), (-0.2414, 0.5172, -0.001276), (-0.1724, 0.5172, -0.001476), (-0.1034, 0.5172, -0.001476), (-0.03448, 0.5172, -0.001476), (0.03448, 0.5172, -0.001476), (0.1034, 0.5172, -0.001476), (0.1724, 0.5172, -0.001476), (0.2414, 0.5172, -0.001476), (0.3103, 0.5172, -0.001476), (0.3793, 0.5172, -0.001476), (0.4483, 0.5172, -0.001476), (0.5172, 0.5172, -0.001476), (0.5862, 0.5172, -0.001476), (0.6552, 0.5172, -0.001476), (0.7241, 0.5172, -0.001476), (0.7931, 0.5172, -0.001476), (0.8621, 0.5172, -0.001476), (0.931, 0.5172, -0.001476), (1.0, 0.5172, -0.001476), (-0.9973, 0.5839, 0.02516), (-0.9284, 0.5839, 0.02432), (-0.8597, 0.5841, 0.02194), (-0.791, 0.5844, 0.01843), (-0.7224, 0.5847, 0.01459), (-0.6536, 0.5849, 0.01202), (-0.585, 0.5851, 0.008922), (-0.5163, 0.5854, 0.005627), (-0.4476, 0.5856, 0.00244), (-0.3789, 0.5858, -0.0003933), (-0.3101, 0.586, -0.002677), (-0.2413, 0.5861, -0.004261), (-0.1724, 0.5862, -0.005031), (-0.1034, 0.5862, -0.005092), (-0.03448, 0.5862, -0.005092), (0.03448, 0.5862, -0.005092), (0.1034, 0.5862, -0.005092), (0.1724, 0.5862, -0.005092), (0.2414, 0.5862, -0.005092), (0.3103, 0.5862, -0.005092), (0.3793, 0.5862, -0.005092), (0.4483, 0.5862, -0.005092), (0.5172, 0.5862, -0.005092), (0.5862, 0.5862, -0.005092), (0.6552, 0.5862, -0.005092), (0.7241, 0.5862, -0.005092), (0.7931, 0.5862, -0.005092), (0.8621, 0.5862, -0.005092), (0.931, 0.5862, -0.005092), (1.0, 0.5862, -0.005092), (-0.9965, 0.6521, 0.0287), (-0.9276, 0.6522, 0.0275), (-0.8589, 0.6525, 0.0242), (-0.7904, 0.6528, 0.01947), (-0.7217, 0.6531, 0.01596), (-0.6531, 0.6534, 0.01247), (-0.5845, 0.6537, 0.00835), (-0.5159, 0.654, 0.004035), (-0.4473, 0.6543, -0.0001079), (-0.3787, 0.6546, -0.003805), (-0.31, 0.6549, -0.006856), (-0.2412, 0.655, -0.009116), (-0.1724, 0.6551, -0.01048), (-0.1034, 0.6552, -0.01088), (-0.03448, 0.6552, -0.01088), (0.03448, 0.6552, -0.01088), (0.1034, 0.6552, -0.01088), (0.1724, 0.6552, -0.01088), (0.2414, 0.6552, -0.01088), (0.3103, 0.6552, -0.01088), (0.3793, 0.6552, -0.01088), (0.4483, 0.6552, -0.01088), (0.5172, 0.6552, -0.01088), (0.5862, 0.6552, -0.01088), (0.6552, 0.6552, -0.01088), (0.7241, 0.6552, -0.01088), (0.7931, 0.6552, -0.01088), (0.8621, 0.6552, -0.01088), (0.931, 0.6552, -0.01088), (1.0, 0.6552, -0.01088), (-0.9955, 0.7203, 0.03137), (-0.9267, 0.7204, 0.0296), (-0.8582, 0.7208, 0.0249), (-0.7897, 0.7212, 0.01934), (-0.721, 0.7215, 0.01606), (-0.6525, 0.7218, 0.01136), (-0.584, 0.7222, 0.005982), (-0.5155, 0.7227, 0.0004968), (-0.447, 0.723, -0.004679), (-0.3785, 0.7234, -0.009267), (-0.3098, 0.7237, -0.01308), (-0.2411, 0.7239, -0.01599), (-0.1723, 0.7241, -0.01791), (-0.1034, 0.7241, -0.01878), (-0.03448, 0.7241, -0.01884), (0.03448, 0.7241, -0.01884), (0.1034, 0.7241, -0.01884), (0.1724, 0.7241, -0.01884), (0.2414, 0.7241, -0.01884), (0.3103, 0.7241, -0.01884), (0.3793, 0.7241, -0.01884), (0.4483, 0.7241, -0.01884), (0.5172, 0.7241, -0.01884), (0.5862, 0.7241, -0.01884), (0.6552, 0.7241, -0.01884), (0.7241, 0.7241, -0.01884), (0.7931, 0.7241, -0.01884), (0.8621, 0.7241, -0.01884), (0.931, 0.7241, -0.01884), (1.0, 0.7241, -0.01884), (-0.9945, 0.7883, 0.03319), (-0.9258, 0.7885, 0.03033), (-0.8574, 0.7891, 0.02342), (-0.7888, 0.7894, 0.01928), (-0.7203, 0.7898, 0.01462), (-0.6519, 0.7902, 0.008302), (-0.5835, 0.7908, 0.001414), (-0.5151, 0.7913, -0.00535), (-0.4467, 0.7918, -0.01158), (-0.3782, 0.7922, -0.01702), (-0.3097, 0.7925, -0.02154), (-0.241, 0.7928, -0.02504), (-0.1723, 0.793, -0.02745), (-0.1034, 0.7931, -0.02874), (-0.03448, 0.7931, -0.02896), (0.03448, 0.7931, -0.02896), (0.1034, 0.7931, -0.02896), (0.1724, 0.7931, -0.02896), (0.2414, 0.7931, -0.02896), (0.3103, 0.7931, -0.02896), (0.3793, 0.7931, -0.02896), (0.4483, 0.7931, -0.02896), (0.5172, 0.7931, -0.02896), (0.5862, 0.7931, -0.02896), (0.6552, 0.7931, -0.02896), (0.7241, 0.7931, -0.02896), (0.7931, 0.7931, -0.02896), (0.8621, 0.7931, -0.02896), (0.931, 0.7931, -0.02896), (1.0, 0.7931, -0.02896), (-0.9933, 0.8563, 0.03419), (-0.9248, 0.8567, 0.0287), (-0.8565, 0.8573, 0.02073), (-0.7878, 0.8575, 0.01789), (-0.7195, 0.858, 0.01102), (-0.6513, 0.8587, 0.002595), (-0.5831, 0.8594, -0.005955), (-0.5148, 0.86, -0.01398), (-0.4465, 0.8605, -0.02116), (-0.3781, 0.861, -0.02735), (-0.3096, 0.8614, -0.03245), (-0.2409, 0.8617, -0.03642), (-0.1722, 0.8619, -0.03922), (-0.1034, 0.862, -0.04084), (-0.03448, 0.8621, -0.04126), (0.03448, 0.8621, -0.04126), (0.1034, 0.8621, -0.04126), (0.1724, 0.8621, -0.04126), (0.2414, 0.8621, -0.04126), (0.3103, 0.8621, -0.04126), (0.3793, 0.8621, -0.04126), (0.4483, 0.8621, -0.04126), (0.5172, 0.8621, -0.04126), (0.5862, 0.8621, -0.04126), (0.6552, 0.8621, -0.04126), (0.7241, 0.8621, -0.04126), (0.7931, 0.8621, -0.04126), (0.8621, 0.8621, -0.04126), (0.931, 0.8621, -0.04126), (1.0, 0.8621, -0.04126), (-0.992, 0.9241, 0.0344), (-0.9243, 0.9252, 0.02002), (-0.8554, 0.9252, 0.01963), (-0.7869, 0.9257, 0.01416), (-0.7188, 0.9265, 0.003816), (-0.6508, 0.9273, -0.006902), (-0.5827, 0.928, -0.01692), (-0.5146, 0.9287, -0.02592), (-0.4463, 0.9293, -0.0338), (-0.378, 0.9299, -0.0405), (-0.3095, 0.9303, -0.04599), (-0.2409, 0.9306, -0.05027), (-0.1722, 0.9308, -0.05333), (-0.1034, 0.931, -0.05515), (-0.03448, 0.931, -0.05573), (0.03448, 0.931, -0.05573), (0.1034, 0.931, -0.05573), (0.1724, 0.931, -0.05573), (0.2414, 0.931, -0.05573), (0.3103, 0.931, -0.05573), (0.3793, 0.931, -0.05573), (0.4483, 0.931, -0.05573), (0.5172, 0.931, -0.05573), (0.5862, 0.931, -0.05573), (0.6552, 0.931, -0.05573), (0.7241, 0.931, -0.05573), (0.7931, 0.931, -0.05573), (0.8621, 0.931, -0.05573), (0.931, 0.931, -0.05573), (1.0, 0.931, -0.05573), (-0.992, 0.9931, 0.01776), (-0.923, 0.9931, 0.01776), (-0.854, 0.9931, 0.01776), (-0.7864, 0.9942, 0.003385), (-0.7186, 0.9952, -0.009746), (-0.6507, 0.9961, -0.02163), (-0.5826, 0.9969, -0.03226), (-0.5145, 0.9976, -0.04165), (-0.4463, 0.9983, -0.04978), (-0.3779, 0.9988, -0.05667), (-0.3094, 0.9992, -0.06231), (-0.2409, 0.9996, -0.06669), (-0.1722, 0.9998, -0.06983), (-0.1034, 1.0, -0.07172), (-0.03448, 1.0, -0.07237), (0.03448, 1.0, -0.07237), (0.1034, 1.0, -0.07237), (0.1724, 1.0, -0.07237), (0.2414, 1.0, -0.07237), (0.3103, 1.0, -0.07237), (0.3793, 1.0, -0.07237), (0.4483, 1.0, -0.07237), (0.5172, 1.0, -0.07237), (0.5862, 1.0, -0.07237), (0.6552, 1.0, -0.07237), (0.7241, 1.0, -0.07237), (0.7931, 1.0, -0.07237), (0.8621, 1.0, -0.07237), (0.931, 1.0, -0.07237), (1.0, 1.0, -0.07237)], [], [(0, 1, 31, 30), (1, 2, 32, 31), (2, 3, 33, 32), (3, 4, 34, 33), (4, 5, 35, 34), (5, 6, 36, 35), (6, 7, 37, 36), (7, 8, 38, 37), (8, 9, 39, 38), (9, 10, 40, 39), (10, 11, 41, 40), (11, 12, 42, 41), (12, 13, 43, 42), (13, 14, 44, 43), (14, 15, 45, 44), (15, 16, 46, 45), (16, 17, 47, 46), (17, 18, 48, 47), (18, 19, 49, 48), (19, 20, 50, 49), (20, 21, 51, 50), (21, 22, 52, 51), (22, 23, 53, 52), (23, 24, 54, 53), (24, 25, 55, 54), (25, 26, 56, 55), (26, 27, 57, 56), (27, 28, 58, 57), (28, 29, 59, 58), (30, 31, 61, 60), (31, 32, 62, 61), (32, 33, 63, 62), (33, 34, 64, 63), (34, 35, 65, 64), (35, 36, 66, 65), (36, 37, 67, 66), (37, 38, 68, 67), (38, 39, 69, 68), (39, 40, 70, 69), (40, 41, 71, 70), (41, 42, 72, 71), (42, 43, 73, 72), (43, 44, 74, 73), (44, 45, 75, 74), (45, 46, 76, 75), (46, 47, 77, 76), (47, 48, 78, 77), (48, 49, 79, 78), (49, 50, 80, 79), (50, 51, 81, 80), (51, 52, 82, 81), (52, 53, 83, 82), (53, 54, 84, 83), (54, 55, 85, 84), (55, 56, 86, 85), (56, 57, 87, 86), (57, 58, 88, 87), (58, 59, 89, 88), (60, 61, 91, 90), (61, 62, 92, 91), (62, 63, 93, 92), (63, 64, 94, 93), (64, 65, 95, 94), (65, 66, 96, 95), (66, 67, 97, 96), (67, 68, 98, 97), (68, 69, 99, 98), (69, 70, 100, 99), (70, 71, 101, 100), (71, 72, 102, 101), (72, 73, 103, 102), (73, 74, 104, 103), (74, 75, 105, 104), (75, 76, 106, 105), (76, 77, 107, 106), (77, 78, 108, 107), (78, 79, 109, 108), (79, 80, 110, 109), (80, 81, 111, 110), (81, 82, 112, 111), (82, 83, 113, 112), (83, 84, 114, 113), (84, 85, 115, 114), (85, 86, 116, 115), (86, 87, 117, 116), (87, 88, 118, 117), (88, 89, 119, 118), (90, 91, 121, 120), (91, 92, 122, 121), (92, 93, 123, 122), (93, 94, 124, 123), (94, 95, 125, 124), (95, 96, 126, 125), (96, 97, 127, 126), (97, 98, 128, 127), (98, 99, 129, 128), (99, 100, 130, 129), (100, 101, 131, 130), (101, 102, 132, 131), (102, 103, 133, 132), (103, 104, 134, 133), (104, 105, 135, 134), (105, 106, 136, 135), (106, 107, 137, 136), (107, 108, 138, 137), (108, 109, 139, 138), (109, 110, 140, 139), (110, 111, 141, 140), (111, 112, 142, 141), (112, 113, 143, 142), (113, 114, 144, 143), (114, 115, 145, 144), (115, 116, 146, 145), (116, 117, 147, 146), (117, 118, 148, 147), (118, 119, 149, 148), (120, 121, 151, 150), (121, 122, 152, 151), (122, 123, 153, 152), (123, 124, 154, 153), (124, 125, 155, 154), (125, 126, 156, 155), (126, 127, 157, 156), (127, 128, 158, 157), (128, 129, 159, 158), (129, 130, 160, 159), (130, 131, 161, 160), (131, 132, 162, 161), (132, 133, 163, 162), (133, 134, 164, 163), (134, 135, 165, 164), (135, 136, 166, 165), (136, 137, 167, 166), (137, 138, 168, 167), (138, 139, 169, 168), (139, 140, 170, 169), (140, 141, 171, 170), (141, 142, 172, 171), (142, 143, 173, 172), (143, 144, 174, 173), (144, 145, 175, 174), (145, 146, 176, 175), (146, 147, 177, 176), (147, 148, 178, 177), (148, 149, 179, 178), (150, 151, 181, 180), (151, 152, 182, 181), (152, 153, 183, 182), (153, 154, 184, 183), (154, 155, 185, 184), (155, 156, 186, 185), (156, 157, 187, 186), (157, 158, 188, 187), (158, 159, 189, 188), (159, 160, 190, 189), (160, 161, 191, 190), (161, 162, 192, 191), (162, 163, 193, 192), (163, 164, 194, 193), (164, 165, 195, 194), (165, 166, 196, 195), (166, 167, 197, 196), (167, 168, 198, 197), (168, 169, 199, 198), (169, 170, 200, 199), (170, 171, 201, 200), (171, 172, 202, 201), (172, 173, 203, 202), (173, 174, 204, 203), (174, 175, 205, 204), (175, 176, 206, 205), (176, 177, 207, 206), (177, 178, 208, 207), (178, 179, 209, 208), (180, 181, 211, 210), (181, 182, 212, 211), (182, 183, 213, 212), (183, 184, 214, 213), (184, 185, 215, 214), (185, 186, 216, 215), (186, 187, 217, 216), (187, 188, 218, 217), (188, 189, 219, 218), (189, 190, 220, 219), (190, 191, 221, 220), (191, 192, 222, 221), (192, 193, 223, 222), (193, 194, 224, 223), (194, 195, 225, 224), (195, 196, 226, 225), (196, 197, 227, 226), (197, 198, 228, 227), (198, 199, 229, 228), (199, 200, 230, 229), (200, 201, 231, 230), (201, 202, 232, 231), (202, 203, 233, 232), (203, 204, 234, 233), (204, 205, 235, 234), (205, 206, 236, 235), (206, 207, 237, 236), (207, 208, 238, 237), (208, 209, 239, 238), (211, 212, 241, 240), (212, 213, 242, 241), (213, 214, 243, 242), (214, 215, 244, 243), (215, 216, 245, 244), (216, 217, 246, 245), (217, 218, 247, 246), (218, 219, 248, 247), (219, 220, 249, 248), (220, 221, 250, 249), (221, 222, 251, 250), (222, 223, 252, 251), (223, 224, 253, 252), (224, 225, 254, 253), (225, 226, 255, 254), (226, 227, 256, 255), (227, 228, 257, 256), (228, 229, 258, 257), (229, 230, 259, 258), (230, 231, 260, 259), (243, 244, 262, 261), (244, 245, 263, 262), (245, 246, 264, 263), (246, 247, 265, 264), (247, 248, 266, 265), (248, 249, 267, 266), (249, 250, 268, 267), (269, 270, 278, 277), (270, 271, 279, 278), (271, 272, 280, 279), (272, 273, 281, 280), (273, 274, 282, 281), (274, 275, 283, 282), (275, 276, 284, 283), (277, 278, 299, 298), (278, 279, 300, 299), (279, 280, 301, 300), (280, 281, 302, 301), (281, 282, 303, 302), (282, 283, 304, 303), (283, 284, 305, 304), (284, 285, 306, 305), (285, 286, 307, 306), (286, 287, 308, 307), (287, 288, 309, 308), (288, 289, 310, 309), (289, 290, 311, 310), (290, 291, 312, 311), (291, 292, 313, 312), (292, 293, 314, 313), (293, 294, 315, 314), (294, 295, 316, 315), (295, 296, 317, 316), (296, 297, 318, 317), (298, 299, 326, 325), (299, 300, 327, 326), (300, 301, 328, 327), (301, 302, 329, 328), (302, 303, 330, 329), (303, 304, 331, 330), (304, 305, 332, 331), (305, 306, 333, 332), (306, 307, 334, 333), (307, 308, 335, 334), (308, 309, 336, 335), (309, 310, 337, 336), (310, 311, 338, 337), (311, 312, 339, 338), (312, 313, 340, 339), (313, 314, 341, 340), (314, 315, 342, 341), (315, 316, 343, 342), (316, 317, 344, 343), (317, 318, 345, 344), (318, 319, 346, 345), (319, 320, 347, 346), (320, 321, 348, 347), (321, 322, 349, 348), (322, 323, 350, 349), (323, 324, 351, 350), (325, 326, 356, 355), (326, 327, 357, 356), (327, 328, 358, 357), (328, 329, 359, 358), (329, 330, 360, 359), (330, 331, 361, 360), (331, 332, 362, 361), (332, 333, 363, 362), (333, 334, 364, 363), (334, 335, 365, 364), (335, 336, 366, 365), (336, 337, 367, 366), (337, 338, 368, 367), (338, 339, 369, 368), (339, 340, 370, 369), (340, 341, 371, 370), (341, 342, 372, 371), (342, 343, 373, 372), (343, 344, 374, 373), (344, 345, 375, 374), (345, 346, 376, 375), (346, 347, 377, 376), (347, 348, 378, 377), (348, 349, 379, 378), (349, 350, 380, 379), (350, 351, 381, 380), (351, 352, 382, 381), (352, 353, 383, 382), (353, 354, 384, 383), (355, 356, 386, 385), (356, 357, 387, 386), (357, 358, 388, 387), (358, 359, 389, 388), (359, 360, 390, 389), (360, 361, 391, 390), (361, 362, 392, 391), (362, 363, 393, 392), (363, 364, 394, 393), (364, 365, 395, 394), (365, 366, 396, 395), (366, 367, 397, 396), (367, 368, 398, 397), (368, 369, 399, 398), (369, 370, 400, 399), (370, 371, 401, 400), (371, 372, 402, 401), (372, 373, 403, 402), (373, 374, 404, 403), (374, 375, 405, 404), (375, 376, 406, 405), (376, 377, 407, 406), (377, 378, 408, 407), (378, 379, 409, 408), (379, 380, 410, 409), (380, 381, 411, 410), (381, 382, 412, 411), (382, 383, 413, 412), (383, 384, 414, 413), (385, 386, 416, 415), (386, 387, 417, 416), (387, 388, 418, 417), (388, 389, 419, 418), (389, 390, 420, 419), (390, 391, 421, 420), (391, 392, 422, 421), (392, 393, 423, 422), (393, 394, 424, 423), (394, 395, 425, 424), (395, 396, 426, 425), (396, 397, 427, 426), (397, 398, 428, 427), (398, 399, 429, 428), (399, 400, 430, 429), (400, 401, 431, 430), (401, 402, 432, 431), (402, 403, 433, 432), (403, 404, 434, 433), (404, 405, 435, 434), (405, 406, 436, 435), (406, 407, 437, 436), (407, 408, 438, 437), (408, 409, 439, 438), (409, 410, 440, 439), (410, 411, 441, 440), (411, 412, 442, 441), (412, 413, 443, 442), (413, 414, 444, 443), (415, 416, 446, 445), (416, 417, 447, 446), (417, 418, 448, 447), (418, 419, 449, 448), (419, 420, 450, 449), (420, 421, 451, 450), (421, 422, 452, 451), (422, 423, 453, 452), (423, 424, 454, 453), (424, 425, 455, 454), (425, 426, 456, 455), (426, 427, 457, 456), (427, 428, 458, 457), (428, 429, 459, 458), (429, 430, 460, 459), (430, 431, 461, 460), (431, 432, 462, 461), (432, 433, 463, 462), (433, 434, 464, 463), (434, 435, 465, 464), (435, 436, 466, 465), (436, 437, 467, 466), (437, 438, 468, 467), (438, 439, 469, 468), (439, 440, 470, 469), (440, 441, 471, 470), (441, 442, 472, 471), (442, 443, 473, 472), (443, 444, 474, 473), (445, 446, 476, 475), (446, 447, 477, 476), (447, 448, 478, 477), (448, 449, 479, 478), (449, 450, 480, 479), (450, 451, 481, 480), (451, 452, 482, 481), (452, 453, 483, 482), (453, 454, 484, 483), (454, 455, 485, 484), (455, 456, 486, 485), (456, 457, 487, 486), (457, 458, 488, 487), (458, 459, 489, 488), (459, 460, 490, 489), (460, 461, 491, 490), (461, 462, 492, 491), (462, 463, 493, 492), (463, 464, 494, 493), (464, 465, 495, 494), (465, 466, 496, 495), (466, 467, 497, 496), (467, 468, 498, 497), (468, 469, 499, 498), (469, 470, 500, 499), (470, 471, 501, 500), (471, 472, 502, 501), (472, 473, 503, 502), (473, 474, 504, 503), (475, 476, 506, 505), (476, 477, 507, 506), (477, 478, 508, 507), (478, 479, 509, 508), (479, 480, 510, 509), (480, 481, 511, 510), (481, 482, 512, 511), (482, 483, 513, 512), (483, 484, 514, 513), (484, 485, 515, 514), (485, 486, 516, 515), (486, 487, 517, 516), (487, 488, 518, 517), (488, 489, 519, 518), (489, 490, 520, 519), (490, 491, 521, 520), (491, 492, 522, 521), (492, 493, 523, 522), (493, 494, 524, 523), (494, 495, 525, 524), (495, 496, 526, 525), (496, 497, 527, 526), (497, 498, 528, 527), (498, 499, 529, 528), (499, 500, 530, 529), (500, 501, 531, 530), (501, 502, 532, 531), (502, 503, 533, 532), (503, 504, 534, 533), (505, 506, 536, 535), (506, 507, 537, 536), (507, 508, 538, 537), (508, 509, 539, 538), (509, 510, 540, 539), (510, 511, 541, 540), (511, 512, 542, 541), (512, 513, 543, 542), (513, 514, 544, 543), (514, 515, 545, 544), (515, 516, 546, 545), (516, 517, 547, 546), (517, 518, 548, 547), (518, 519, 549, 548), (519, 520, 550, 549), (520, 521, 551, 550), (521, 522, 552, 551), (522, 523, 553, 552), (523, 524, 554, 553), (524, 525, 555, 554), (525, 526, 556, 555), (526, 527, 557, 556), (527, 528, 558, 557), (528, 529, 559, 558), (529, 530, 560, 559), (530, 531, 561, 560), (531, 532, 562, 561), (532, 533, 563, 562), (533, 534, 564, 563)])
me_grid.materials.append(mat_material_001)
me_grid.use_remesh_preserve_volume = False
me_grid.use_remesh_preserve_attributes = False
me_grid.use_mirror_vertex_groups = False
me_grid.update()

# ---- objects
ob_grid_002 = bpy.data.objects.new('Grid.002', me_grid_003)
ob_grid_001 = bpy.data.objects.new('Grid.001', me_grid_002)
ob_grid = bpy.data.objects.new('Grid', me_grid)
ob_lamp = bpy.data.objects.new('Lamp', light_lamp)
ob_camera = bpy.data.objects.new('Camera', cam_camera)

# ---- transforms, parenting, visibility, modifiers, constraints
ob_grid_002.location = (0.0, 0.0, 0.2351)
ob_grid_002.hide_viewport = True
ob_grid_002.lineart.crease_threshold = 0.0
ob_grid_001.location = (0.0, 0.0, 0.1156)
ob_grid_001.hide_viewport = True
ob_grid_001.lineart.crease_threshold = 0.0
ob_grid.location = (0.0, 0.0, 0.0)
ob_grid.lineart.crease_threshold = 0.0
ob_lamp.location = (4.076, 1.005, 5.904)
ob_lamp.rotation_euler = (0.6503, 0.05522, 1.866)
ob_lamp.lock_rotations_4d = False
ob_lamp.empty_display_type = 'ARROWS'
ob_lamp.color = (0.0, 0.0, 0.0, 0.0)
ob_lamp.lineart.crease_threshold = 0.0
ob_camera.location = (7.481, -6.508, 5.344)
ob_camera.rotation_euler = (1.109, 0.0, 0.8149)
ob_camera.lock_rotations_4d = False
ob_camera.empty_display_type = 'ARROWS'
ob_camera.color = (0.0, 0.0, 0.0, 0.0)
ob_camera.display_type = 'WIRE'
ob_camera.lineart.crease_threshold = 0.0

# ---- collection membership
col_collection_1.objects.link(ob_grid_002)
col_collection_1.objects.link(ob_grid_001)
col_collection_1.objects.link(ob_grid)
col_collection_1.objects.link(ob_lamp)
col_collection_1.objects.link(ob_camera)

# ---- scene / render settings (as saved in the file)
scene.camera = ob_camera
scene.frame_start = 1; scene.frame_end = 250; scene.frame_set(1)
scene.render.engine = 'BLENDER_EEVEE_NEXT'
scene.render.resolution_percentage = 50
scene.render.dither_intensity = 0.0
scene.cycles.use_denoising = False
scene.cycles.samples = 128
scene.cycles.sampling_pattern = 'TABULATED_SOBOL'
scene.cycles.use_adaptive_sampling = False
scene.cycles.use_light_tree = False
scene.cycles.blur_glossy = 0.0
scene.cycles.sample_clamp_indirect = 0.0
scene.view_settings.view_transform = 'Standard'
bpy.context.view_layer.update()
